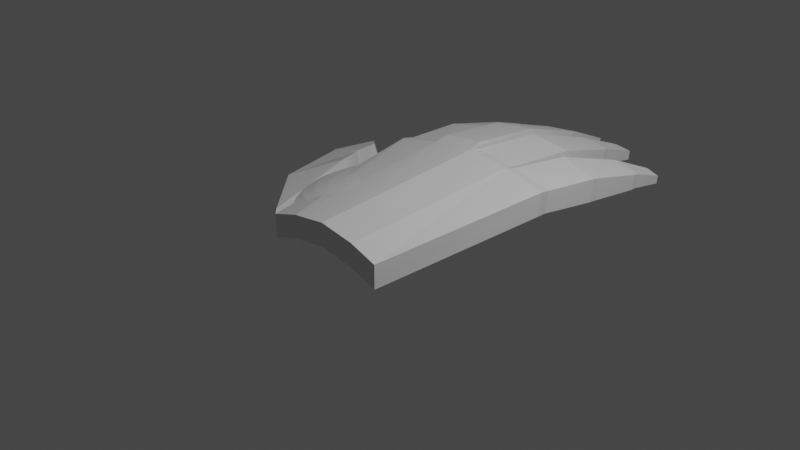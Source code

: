 # Source: RightHand.blend  (saved by Blender 2.83.18; exported with 4.5.12 LTS)
import bpy
from mathutils import Matrix  # noqa: F401  (used for matrix-valued properties, if any)

bpy.ops.wm.read_factory_settings(use_empty=True)
scene = bpy.context.scene
scene.name = 'Scene'

# ---- collections
col_collection = bpy.data.collections.new('Collection'); scene.collection.children.link(col_collection)

# ---- materials (node trees are filled in below, after node groups)
mat_material = bpy.data.materials.new('Material')
mat_material.alpha_threshold = 0.0
mat_material.use_transparent_shadow = False
mat_material.line_color = (0.0, 0.0, 0.0, 1.0)

# ---- material node trees
mat_material.use_nodes = True; mat_material.node_tree.nodes.clear()
_N = mat_material.node_tree.nodes; _L = mat_material.node_tree.links
n0 = _N.new('ShaderNodeOutputMaterial'); n0.name = 'Material Output'; n0.location = (300, 300)
n1 = _N.new('ShaderNodeBsdfPrincipled'); n1.name = 'Principled BSDF'; n1.location = (10, 300)
n1.distribution = 'GGX'
n1.subsurface_method = 'BURLEY'
n1.inputs[2].default_value = 0.4
n1.inputs[3].default_value = 1.45
n1.inputs[27].default_value = (0.0, 0.0, 0.0, 1.0)
n1.inputs[28].default_value = 1.0
_L.new(n1.outputs[0], n0.inputs[0])
n0.is_active_output = True

# ---- world
world_world = bpy.data.worlds.new('World'); scene.world = world_world
world_world.use_nodes = True; world_world.node_tree.nodes.clear()
_N = world_world.node_tree.nodes; _L = world_world.node_tree.links
n0 = _N.new('ShaderNodeOutputWorld'); n0.name = 'World Output'; n0.location = (300, 300)
n1 = _N.new('ShaderNodeBackground'); n1.name = 'Background'; n1.location = (10, 300)
n1.inputs[0].default_value = (0.05088, 0.05088, 0.05088, 1.0)
_L.new(n1.outputs[0], n0.inputs[0])
n0.is_active_output = True
world_world.color = (0.05088, 0.05088, 0.05088)
world_world.use_sun_shadow = False
world_world.sun_shadow_jitter_overblur = 0.0

# ---- cameras
cam_camera = bpy.data.cameras.new('Camera')
cam_camera.clip_end = 100.0
cam_camera.ortho_scale = 7.314

# ---- lights
light_light = bpy.data.lights.new('Light', 'POINT')
light_light.transmission_factor = 0.0
light_light.energy = 1000.0
light_light.shadow_soft_size = 0.1
light_light.shadow_maximum_resolution = 0.006
light_light.use_absolute_resolution = True

# ---- meshes
me_cube = bpy.data.meshes.new('Cube')
me_cube.from_pydata([(1.0, 0.9728, 0.05044), (1.0, 1.015, 0.3066), (0.7319, -1.0, -0.1298), (0.7319, -1.0, 0.1298), (-1.0, 0.9728, 0.05044), (-1.0, 1.015, 0.3066), (-0.7319, -1.0, -0.1298), (-0.7319, -1.0, 0.1298), (0.5023, 1.032, 0.4081), (-0.4995, 1.032, 0.4081), (0.4129, -1.0, -0.02694), (-0.4102, -1.0, -0.02694), (-0.4102, -1.0, 0.2327), (0.4129, -1.0, 0.2327), (-0.4995, 0.9895, 0.1519), (0.5023, 0.9895, 0.1519), (0.0006898, 1.042, 0.467), (-0.004803, -1.0, 0.03276), (-0.004803, -1.0, 0.2924), (0.0006898, 0.9993, 0.2108), (0.986, 1.102, 0.03942), (0.986, 1.142, 0.2812), (-0.9859, 1.102, 0.03942), (-0.9859, 1.142, 0.2812), (0.4881, 1.159, 0.3815), (-0.4854, 1.174, 0.4484), (-0.4854, 1.121, 0.2093), (0.4881, 1.119, 0.1397), (0.01481, 1.168, 0.437), (-0.0134, 1.134, 0.2643), (-0.5136, 1.158, 0.3769), (0.5163, 1.118, 0.1352), (0.5163, 1.158, 0.3769), (-0.0134, 1.187, 0.5034), (-0.5136, 1.118, 0.1352), (0.01481, 1.128, 0.1953), (-0.5855, 1.93, 0.3208), (-1.056, 1.87, 0.2322), (1.072, 1.72, -0.006729), (1.072, 1.762, 0.2469), (-1.056, 1.832, 0.003979), (0.6069, 1.797, 0.07898), (0.6069, 1.839, 0.3326), (-0.0134, 2.015, 0.4266), (-0.4854, 2.003, 0.3716), (-0.5855, 1.892, 0.09257), (0.05613, 1.889, 0.1045), (0.5295, 1.88, 0.04894), (0.5295, 1.929, 0.3432), (0.05613, 1.938, 0.3988), (-0.4854, 1.94, 0.09057), (-0.0134, 1.952, 0.1456), (1.072, 1.814, -0.01568), (1.072, 1.855, 0.2293), (0.619, 1.842, 0.07471), (0.619, 1.882, 0.3197), (1.109, 2.416, -0.06888), (1.109, 2.444, 0.09979), (0.7857, 2.478, -0.0105), (0.7857, 2.506, 0.1582), (1.104, 2.491, -0.07214), (1.104, 2.517, 0.08553), (0.7974, 2.509, -0.01086), (0.7974, 2.535, 0.1468), (1.103, 2.896, -0.1435), (1.103, 2.911, -0.05566), (0.9341, 2.928, -0.113), (0.9341, 2.943, -0.02518), (0.5331, 1.975, 0.3418), (0.5331, 1.927, 0.0475), (0.05983, 1.985, 0.3974), (0.05983, 1.936, 0.1031), (0.1616, 2.695, 0.0003666), (0.514, 2.689, -0.04101), (0.514, 2.718, 0.139), (0.1616, 2.725, 0.1803), (0.5024, 2.752, 0.1325), (0.5024, 2.724, -0.03376), (0.1769, 2.758, 0.1707), (0.1769, 2.73, 0.004462), (0.2664, 3.243, -0.1277), (0.4698, 3.239, -0.1516), (0.4698, 3.256, -0.04772), (0.2664, 3.26, -0.02383), (-0.4805, 2.038, 0.3639), (-0.4805, 1.975, 0.08282), (-0.008477, 1.987, 0.1378), (-0.008477, 2.05, 0.4189), (-0.04639, 2.838, 0.1633), (-0.4426, 2.828, 0.1171), (-0.4426, 2.783, -0.08362), (-0.04639, 2.794, -0.03746), (-0.4356, 2.862, 0.1067), (-0.4356, 2.819, -0.08697), (-0.05337, 2.829, -0.04244), (-0.05337, 2.872, 0.1512), (-0.1297, 3.494, -0.1279), (-0.3593, 3.488, -0.1547), (-0.3593, 3.463, -0.271), (-0.1297, 3.468, -0.2443), (-1.045, 1.905, 0.003106), (-1.045, 1.94, 0.216), (-0.6088, 1.954, 0.3047), (-0.6088, 1.918, 0.09177), (-0.7214, 2.641, 0.1211), (-1.06, 2.599, 0.05718), (-1.06, 2.574, -0.09033), (-0.7214, 2.616, -0.02638), (-1.054, 2.642, -0.101), (-1.054, 2.665, 0.03914), (-0.7294, 2.675, 0.1051), (-0.7294, 2.652, -0.03499), (-0.8341, 3.175, -0.08677), (-1.044, 3.149, -0.1265), (-1.044, 3.131, -0.2346), (-0.8341, 3.157, -0.1949), (-0.5102, 0.1803, -0.2214), (-0.5712, 0.3513, -0.2146), (-0.6298, 0.5088, -0.1981), (-0.6838, 0.6467, -0.1725), (-0.7311, 0.7598, -0.1388), (-0.7698, 0.8436, -0.09829), (-0.7986, 0.8951, -0.05255), (-0.8162, 0.9121, -0.003321), (-0.822, 0.8942, 0.0475), (-0.7297, 0.5048, 0.2283), (-0.5391, 0.1659, -0.2262), (-0.6279, 0.323, -0.2239), (-0.7121, 0.4676, -0.2116), (-0.7885, 0.5943, -0.1897), (-0.8542, 0.6982, -0.159), (-0.9067, 0.7752, -0.1208), (-0.9438, 0.8225, -0.07645), (-0.9643, 0.8381, -0.02769), (-0.9673, 0.8216, 0.0236), (-0.9527, 0.7734, 0.07544), (-0.921, 0.6956, 0.1259), (-0.8735, 0.591, 0.1729), (-0.812, 0.4636, 0.2147), (-0.7389, 0.3185, 0.2498), (-0.657, 0.1612, 0.2768), (-0.5646, 0.1451, -0.2305), (-0.6779, 0.2823, -0.2323), (-0.7847, 0.4086, -0.2238), (-0.8809, 0.5192, -0.2052), (-0.9628, 0.6099, -0.1772), (-1.027, 0.6771, -0.141), (-1.072, 0.7183, -0.09787), (-1.095, 0.7319, -0.04953), (-1.095, 0.7174, 0.002175), (-1.073, 0.6753, 0.05526), (-1.03, 0.6072, 0.1077), (-0.9659, 0.5158, 0.1574), (-0.8846, 0.4046, 0.2026), (-0.7889, 0.2779, 0.2415), (-0.6825, 0.1404, 0.2725), (-0.5857, 0.1189, -0.2341), (-0.7192, 0.2309, -0.2394), (-0.8447, 0.334, -0.234), (-0.9574, 0.4242, -0.2182), (-1.053, 0.4982, -0.1926), (-1.127, 0.553, -0.158), (-1.178, 0.5865, -0.116), (-1.203, 0.5976, -0.068), (-1.201, 0.5856, -0.01594), (-1.173, 0.5512, 0.0382), (-1.12, 0.4955, 0.09233), (-1.042, 0.4208, 0.1444), (-0.9447, 0.33, 0.1924), (-0.8303, 0.2265, 0.2344), (-0.7036, 0.1142, 0.2689), (-0.6016, 0.08824, -0.2369), (-0.7504, 0.1707, -0.2449), (-0.89, 0.2466, -0.242), (-1.015, 0.313, -0.2284), (-1.12, 0.3674, -0.2045), (-1.203, 0.4076, -0.1713), (-1.258, 0.4322, -0.1301), (-1.285, 0.4402, -0.0824), (-1.281, 0.4313, -0.03006), (-1.249, 0.4058, 0.0249), (-1.187, 0.3647, 0.08037), (-1.1, 0.3096, 0.1342), (-0.9899, 0.2426, 0.1844), (-0.8615, 0.1663, 0.2289), (-0.7194, 0.08354, 0.2661), (-0.6116, 0.05424, -0.2388), (-0.7702, 0.104, -0.2486), (-0.9187, 0.1498, -0.2474), (-1.051, 0.1898, -0.2353), (-1.163, 0.2225, -0.2127), (-1.25, 0.2467, -0.1804), (-1.309, 0.2614, -0.1397), (-1.336, 0.266, -0.09216), (-1.332, 0.2604, -0.03963), (-1.296, 0.2448, 0.01588), (-1.23, 0.2198, 0.07225), (-1.136, 0.1864, 0.1273), (-1.019, 0.1458, 0.1789), (-0.8812, 0.09958, 0.2252), (-0.7295, 0.04954, 0.2642), (-0.6155, 0.01826, -0.2397), (-0.7778, 0.03342, -0.2504), (-0.9298, 0.0473, -0.2501), (-1.066, 0.05936, -0.2387), (-1.18, 0.06914, -0.2166), (-1.269, 0.07626, -0.1848), (-1.328, 0.08045, -0.1443), (-1.356, 0.08155, -0.09691), (-1.352, 0.07951, -0.0443), (-1.315, 0.07442, 0.01149), (-1.247, 0.06647, 0.06829), (-1.151, 0.05597, 0.1239), (-1.03, 0.04331, 0.1763), (-0.8888, 0.02899, 0.2233), (-0.7334, 0.01356, 0.2633), (-0.6131, -0.01834, -0.2396), (-0.773, -0.03837, -0.2503), (-0.9227, -0.05692, -0.2498), (-1.057, -0.07329, -0.2384), (-1.169, -0.08684, -0.2162), (-1.257, -0.09705, -0.1844), (-1.316, -0.1035, -0.1439), (-1.343, -0.106, -0.09648), (-1.339, -0.1045, -0.04387), (-1.303, -0.09889, 0.01189), (-1.236, -0.0895, 0.06866), (-1.142, -0.07668, 0.1242), (-1.023, -0.06091, 0.1765), (-0.884, -0.04279, 0.2235), (-0.7309, -0.02304, 0.2633), (-0.6043, -0.05414, -0.2385), (-0.7558, -0.1086, -0.2481), (-0.8979, -0.1589, -0.2467), (-1.025, -0.2031, -0.2344), (-1.132, -0.2394, -0.2116), (-1.216, -0.2666, -0.1792), (-1.272, -0.2835, -0.1384), (-1.299, -0.2896, -0.09087), (-1.295, -0.2845, -0.03837), (-1.262, -0.2684, 0.01707), (-1.199, -0.2421, 0.07332), (-1.11, -0.2064, 0.1282), (-0.9978, -0.1629, 0.1796), (-0.8669, -0.113, 0.2256), (-0.7222, -0.05884, 0.2644), (-0.5897, -0.08777, -0.2365), (-0.7271, -0.1746, -0.2441), (-0.8562, -0.2547, -0.2409), (-0.9719, -0.325, -0.2269), (-1.07, -0.3828, -0.2028), (-1.146, -0.4259, -0.1694), (-1.198, -0.4526, -0.1281), (-1.224, -0.4619, -0.08031), (-1.222, -0.4535, -0.02801), (-1.192, -0.4277, 0.02683), (-1.137, -0.3854, 0.0821), (-1.057, -0.3283, 0.1357), (-0.9561, -0.2586, 0.1855), (-0.8382, -0.179, 0.2297), (-0.7076, -0.09247, 0.2665), (-0.5697, -0.1179, -0.2335), (-0.6879, -0.2337, -0.2383), (-0.7992, -0.3406, -0.2325), (-0.8994, -0.4343, -0.2162), (-0.9847, -0.5113, -0.1902), (-1.052, -0.5687, -0.1555), (-1.098, -0.6043, -0.1132), (-1.121, -0.6166, -0.06519), (-1.121, -0.6052, -0.01319), (-1.098, -0.5706, 0.04079), (-1.051, -0.514, 0.09467), (-0.9844, -0.4377, 0.1464), (-0.8992, -0.3445, 0.1939), (-0.7989, -0.2382, 0.2355), (-0.6876, -0.1226, 0.2694), (-0.5451, -0.1435, -0.2298), (-0.6397, -0.2839, -0.231), (-0.7292, -0.4133, -0.2219), (-0.8103, -0.5269, -0.2027), (-0.8799, -0.6202, -0.1744), (-0.9352, -0.6897, -0.1378), (-0.9741, -0.7327, -0.09451), (-0.9952, -0.7475, -0.04611), (-0.9975, -0.7336, 0.005532), (-0.9812, -0.6915, 0.05843), (-0.9467, -0.6229, 0.1105), (-0.8953, -0.5303, 0.1599), (-0.8292, -0.4173, 0.2045), (-0.7507, -0.2883, 0.2428), (-0.663, -0.1482, 0.2732), (-0.5169, -0.1634, -0.2254), (-0.5843, -0.323, -0.2225), (-0.6488, -0.4701, -0.2095), (-0.708, -0.5992, -0.187), (-0.7596, -0.7052, -0.1558), (-0.8015, -0.7841, -0.1172), (-0.8322, -0.8329, -0.07262), (-0.8505, -0.8497, -0.02379), (-0.8556, -0.8339, 0.02743), (-0.8475, -0.786, 0.07905), (-0.8263, -0.7079, 0.1291), (-0.793, -0.6025, 0.1757), (-0.7488, -0.4741, 0.2169), (-0.6953, -0.3274, 0.2513), (-0.6348, -0.1681, 0.2775), (-0.4861, -0.177, -0.2206), (-0.5239, -0.3496, -0.213), (-0.5612, -0.5087, -0.1957), (-0.5964, -0.6483, -0.1695), (-0.6284, -0.763, -0.1353), (-0.6557, -0.8484, -0.09437), (-0.6774, -0.9012, -0.04839), (-0.6927, -0.9193, 0.000916), (-0.7009, -0.9021, 0.05165), (-0.7017, -0.8502, 0.1019), (-0.6951, -0.7657, 0.1496), (-0.6814, -0.6517, 0.1931), (-0.6611, -0.5127, 0.2306), (-0.635, -0.354, 0.2608), (-0.604, -0.1817, 0.2823), (-0.5694, -0.002396, 0.2945), (-0.4539, -0.1837, -0.2155), (-0.4608, -0.3627, -0.203), (-0.4696, -0.5278, -0.1812), (-0.4799, -0.6725, -0.151), (-0.4913, -0.7915, -0.1135), (-0.5034, -0.88, -0.07023), (-0.5157, -0.9347, -0.02276), (-0.5278, -0.9535, 0.02705), (-0.5392, -0.9357, 0.07728), (-0.5494, -0.8819, 0.126), (-0.5581, -0.7942, 0.1714), (-0.5649, -0.6759, 0.2116), (-0.5695, -0.5317, 0.2452), (-0.5719, -0.3671, 0.2708), (-0.5718, -0.1884, 0.2874), (-0.4216, -0.1832, -0.2103), (-0.3975, -0.3618, -0.1928), (-0.3776, -0.5264, -0.1665), (-0.3628, -0.6708, -0.1322), (-0.3536, -0.7895, -0.09145), (-0.3504, -0.8778, -0.0457), (-0.3533, -0.9324, 0.003285), (-0.3622, -0.9511, 0.0536), (-0.3768, -0.9333, 0.1033), (-0.3964, -0.8796, 0.1505), (-0.4204, -0.7922, 0.1934), (-0.4478, -0.6742, 0.2304), (-0.4775, -0.5304, 0.2599), (-0.5085, -0.3662, 0.2809), (-0.5395, -0.1879, 0.2926), (-0.3904, -0.1756, -0.2053), (-0.3363, -0.3469, -0.1829), (-0.2888, -0.5048, -0.152), (-0.2497, -0.6433, -0.1139), (-0.2207, -0.7571, -0.06987), (-0.2027, -0.8418, -0.02171), (-0.1965, -0.8942, 0.02875), (-0.2023, -0.9121, 0.07957), (-0.2199, -0.8951, 0.1288), (-0.2487, -0.8436, 0.1745), (-0.2874, -0.7598, 0.215), (-0.3347, -0.6467, 0.2487), (-0.3887, -0.5088, 0.2743), (-0.4473, -0.3513, 0.2909), (-0.5083, -0.1803, 0.2977), (-0.3615, -0.1612, -0.2005), (-0.2796, -0.3185, -0.1736), (-0.2065, -0.4636, -0.1385), (-0.145, -0.591, -0.09665), (-0.09751, -0.6956, -0.04961), (-0.06584, -0.7734, 0.0008043), (-0.05122, -0.8216, 0.05265), (-0.0542, -0.8381, 0.1039), (-0.07467, -0.8225, 0.1527), (-0.1118, -0.7753, 0.197), (-0.1643, -0.6982, 0.2353), (-0.23, -0.5943, 0.266), (-0.3064, -0.4676, 0.2879), (-0.3906, -0.323, 0.3002), (-0.4794, -0.1659, 0.3024), (-0.336, -0.1404, -0.1963), (-0.2296, -0.2779, -0.1652), (-0.1339, -0.4046, -0.1264), (-0.05262, -0.5158, -0.0812), (0.01111, -0.6072, -0.03145), (0.05484, -0.6753, 0.02098), (0.0769, -0.7174, 0.07407), (0.07643, -0.7319, 0.1258), (0.05345, -0.7183, 0.1741), (0.008848, -0.6771, 0.2172), (-0.05566, -0.6099, 0.2535), (-0.1376, -0.5192, 0.2814), (-0.2338, -0.4086, 0.3), (-0.3406, -0.2823, 0.3086), (-0.4539, -0.1451, 0.3067), (-0.315, -0.1142, -0.1927), (-0.1882, -0.2265, -0.1582), (-0.07383, -0.33, -0.1161), (0.02384, -0.4208, -0.06814), (0.101, -0.4955, -0.01609), (0.1547, -0.5512, 0.03805), (0.1829, -0.5856, 0.09219), (0.1846, -0.5976, 0.1442), (0.1595, -0.5865, 0.1922), (0.1087, -0.553, 0.2343), (0.03424, -0.4982, 0.2688), (-0.06115, -0.4242, 0.2945), (-0.1738, -0.334, 0.3103), (-0.2993, -0.2309, 0.3156), (-0.4328, -0.1189, 0.3103), (-0.4492, 0.002396, -0.2183), (-0.2991, -0.08354, -0.1898), (-0.157, -0.1663, -0.1526), (-0.02857, -0.2426, -0.1081), (0.08144, -0.3096, -0.05796), (0.1687, -0.3647, -0.004121), (0.23, -0.4058, 0.05135), (0.2628, -0.4313, 0.1063), (0.266, -0.4402, 0.1586), (0.2394, -0.4322, 0.2063), (0.184, -0.4076, 0.2476), (0.102, -0.3674, 0.2808), (-0.00355, -0.313, 0.3046), (-0.1285, -0.2466, 0.3183), (-0.2681, -0.1707, 0.3211), (-0.4169, -0.08824, 0.3131), (-0.289, -0.04955, -0.1879), (-0.1373, -0.09958, -0.1489), (0.0001383, -0.1458, -0.1027), (0.118, -0.1864, -0.05106), (0.2117, -0.2198, 0.003996), (0.2777, -0.2448, 0.06036), (0.3135, -0.2604, 0.1159), (0.3177, -0.266, 0.1684), (0.2901, -0.2614, 0.2159), (0.2317, -0.2467, 0.2566), (0.1449, -0.2225, 0.2889), (0.03299, -0.1898, 0.3115), (-0.0998, -0.1498, 0.3237), (-0.2483, -0.104, 0.3249), (-0.4069, -0.05425, 0.315), (-0.2851, -0.01356, -0.187), (-0.1297, -0.02899, -0.1471), (0.01119, -0.04331, -0.1), (0.132, -0.05597, -0.0477), (0.2282, -0.06647, 0.00795), (0.2961, -0.07442, 0.06476), (0.333, -0.07951, 0.1205), (0.3376, -0.08155, 0.1732), (0.3096, -0.08045, 0.2206), (0.2501, -0.07626, 0.261), (0.1615, -0.06914, 0.2928), (0.04705, -0.05936, 0.3149), (-0.08875, -0.0473, 0.3263), (-0.2407, -0.03342, 0.3267), (-0.403, -0.01826, 0.3159), (-0.2876, 0.02304, -0.1871), (-0.1345, 0.04279, -0.1473), (0.00416, 0.06091, -0.1003), (0.1231, 0.07668, -0.048), (0.2177, 0.0895, 0.007589), (0.2844, 0.09889, 0.06436), (0.3206, 0.1045, 0.1201), (0.3249, 0.106, 0.1727), (0.2972, 0.1035, 0.2202), (0.2384, 0.09705, 0.2606), (0.151, 0.08684, 0.2925), (0.0381, 0.07329, 0.3146), (-0.09578, 0.05692, 0.3261), (-0.2456, 0.03837, 0.3265), (-0.4055, 0.01834, 0.3159), (-0.2963, 0.05884, -0.1882), (-0.1516, 0.113, -0.1494), (-0.02068, 0.1629, -0.1034), (0.09148, 0.2064, -0.05197), (0.1806, 0.2421, 0.002927), (0.2431, 0.2684, 0.05918), (0.2768, 0.2845, 0.1146), (0.2802, 0.2896, 0.1671), (0.2533, 0.2835, 0.2147), (0.1971, 0.2666, 0.2554), (0.1138, 0.2394, 0.2878), (0.006489, 0.2031, 0.3106), (-0.1206, 0.1589, 0.323), (-0.2627, 0.1086, 0.3244), (-0.4142, 0.05414, 0.3148), (-0.3109, 0.09247, -0.1902), (-0.1803, 0.179, -0.1534), (-0.06237, 0.2586, -0.1093), (0.03841, 0.3283, -0.05944), (0.1182, 0.3854, -0.005856), (0.1738, 0.4277, 0.04942), (0.2032, 0.4535, 0.1043), (0.2052, 0.4619, 0.1566), (0.1797, 0.4526, 0.2043), (0.1278, 0.4259, 0.2457), (0.05138, 0.3828, 0.279), (-0.04658, 0.325, 0.3032), (-0.1623, 0.2547, 0.3171), (-0.2914, 0.1746, 0.3203), (-0.4288, 0.08777, 0.3127), (-0.3309, 0.1226, -0.1932), (-0.2196, 0.2382, -0.1592), (-0.1193, 0.3445, -0.1177), (-0.03407, 0.4377, -0.07013), (0.03292, 0.514, -0.01842), (0.07908, 0.5706, 0.03545), (0.1026, 0.6052, 0.08943), (0.1027, 0.6166, 0.1414), (0.07918, 0.6043, 0.1895), (0.03308, 0.5687, 0.2317), (-0.03385, 0.5113, 0.2665), (-0.1191, 0.4343, 0.2925), (-0.2193, 0.3406, 0.3087), (-0.3306, 0.2337, 0.3145), (-0.4488, 0.1179, 0.3098), (-0.3555, 0.1482, -0.1969), (-0.2678, 0.2883, -0.1665), (-0.1893, 0.4173, -0.1283), (-0.1232, 0.5303, -0.08362), (-0.07186, 0.6229, -0.03429), (-0.03734, 0.6915, 0.01782), (-0.02097, 0.7336, 0.07071), (-0.02336, 0.7475, 0.1224), (-0.04442, 0.7327, 0.1708), (-0.08334, 0.6897, 0.2141), (-0.1386, 0.6202, 0.2506), (-0.2082, 0.5269, 0.279), (-0.2893, 0.4133, 0.2981), (-0.3788, 0.2838, 0.3072), (-0.4734, 0.1435, 0.306), (-0.3837, 0.1681, -0.2013), (-0.3232, 0.3274, -0.1751), (-0.2697, 0.4741, -0.1407), (-0.2255, 0.6025, -0.09941), (-0.1922, 0.7079, -0.05285), (-0.171, 0.786, -0.002804), (-0.1629, 0.8339, 0.04882), (-0.168, 0.8497, 0.1), (-0.1863, 0.8329, 0.1489), (-0.217, 0.7841, 0.1934), (-0.2589, 0.7052, 0.232), (-0.3105, 0.5992, 0.2632), (-0.3697, 0.4701, 0.2857), (-0.4342, 0.323, 0.2987), (-0.5016, 0.1634, 0.3017), (-0.4145, 0.1817, -0.2061), (-0.3835, 0.354, -0.1845), (-0.3574, 0.5127, -0.1544), (-0.3371, 0.6517, -0.1169), (-0.3234, 0.7657, -0.07339), (-0.3168, 0.8502, -0.02562), (-0.3177, 0.9021, 0.02459), (-0.3259, 0.9193, 0.07533), (-0.3411, 0.9012, 0.1246), (-0.3628, 0.8484, 0.1706), (-0.3901, 0.763, 0.2115), (-0.4221, 0.6483, 0.2457), (-0.4573, 0.5087, 0.272), (-0.4946, 0.3496, 0.2892), (-0.5324, 0.177, 0.2969), (-0.4467, 0.1884, -0.2112), (-0.4466, 0.3671, -0.1945), (-0.449, 0.5317, -0.1689), (-0.4536, 0.6759, -0.1354), (-0.4604, 0.7942, -0.09512), (-0.4691, 0.8819, -0.04977), (-0.4793, 0.9357, -0.001037), (-0.4907, 0.9535, 0.0492), (-0.5028, 0.9347, 0.09901), (-0.5151, 0.88, 0.1465), (-0.5272, 0.7915, 0.1898), (-0.5386, 0.6725, 0.2273), (-0.5489, 0.5278, 0.2575), (-0.5577, 0.3627, 0.2792), (-0.5646, 0.1837, 0.2918), (-0.479, 0.1879, -0.2164), (-0.51, 0.3662, -0.2047), (-0.541, 0.5304, -0.1837), (-0.5707, 0.6742, -0.1541), (-0.5981, 0.7922, -0.1172), (-0.6221, 0.8796, -0.0743), (-0.6417, 0.9333, -0.02708), (-0.6563, 0.9511, 0.02264), (-0.6652, 0.9324, 0.07296), (-0.6681, 0.8778, 0.1219), (-0.6649, 0.7895, 0.1677), (-0.6557, 0.6708, 0.2085), (-0.6409, 0.5264, 0.2427), (-0.621, 0.3618, 0.2691), (-0.5969, 0.1832, 0.2866), (-0.8158, 0.8418, 0.09795), (-0.7978, 0.7571, 0.1461), (-0.7688, 0.6433, 0.1901), (-0.6822, 0.3468, 0.2591), (-0.6281, 0.1756, 0.2815), (-0.9237, 0.1339, -0.1409), (-0.954, 0.1291, 0.1325), (-0.8329, -0.9199, -0.1565), (-0.812, -0.9291, 0.1349), (-1.447, 0.7857, -0.2281), (-1.526, 0.7697, 0.05468), (-1.815, 0.748, -0.2852), (-1.895, 0.732, -0.03824), (-1.455, -0.2219, -0.2303), (-1.514, -0.2264, 0.06757), (-1.164, 0.339, -0.164), (-1.245, 0.3248, 0.1682), (-1.462, 0.8272, -0.2262), (-1.541, 0.8113, 0.05482), (-1.831, 0.7895, -0.2833), (-1.91, 0.7736, -0.03639), (-1.615, 1.207, -0.2329), (-1.694, 1.191, -0.02235), (-1.884, 1.398, -0.2077), (-1.923, 1.39, -0.1064)], [], [(14, 4, 6, 11), (12, 11, 6, 7), (8, 1, 3, 13), (1, 0, 2, 3), (84, 87, 43, 44), (85, 84, 44, 50), (86, 85, 50, 51), (5, 9, 12, 7), (16, 8, 13, 18), (3, 2, 10, 13), (18, 17, 11, 12), (0, 15, 10, 2), (19, 14, 11, 17), (15, 19, 17, 10), (13, 10, 17, 18), (9, 16, 18, 12), (87, 86, 51, 43), (77, 79, 72, 73), (76, 77, 73, 74), (78, 76, 74, 75), (79, 78, 75, 72), (32, 42, 39, 21), (24, 48, 47, 27), (28, 49, 48, 24), (33, 43, 51, 29), (23, 22, 40, 37), (23, 37, 36, 30), (28, 35, 46, 49), (69, 71, 46, 47), (68, 69, 47, 48), (70, 68, 48, 49), (71, 70, 49, 46), (25, 26, 50, 44), (30, 36, 45, 34), (34, 45, 40, 22), (25, 44, 43, 33), (29, 51, 50, 26), (21, 39, 38, 20), (38, 41, 31, 20), (41, 42, 32, 31), (27, 47, 46, 35), (61, 60, 56, 57), (55, 59, 57, 53), (63, 61, 57, 59), (53, 57, 56, 52), (56, 58, 54, 52), (58, 59, 55, 54), (62, 63, 59, 58), (63, 67, 65, 61), (67, 66, 64, 65), (61, 65, 64, 60), (64, 66, 62, 60), (66, 67, 63, 62), (60, 62, 58, 56), (68, 74, 73, 69), (70, 75, 74, 68), (70, 71, 72, 75), (53, 52, 38, 39), (69, 73, 72, 71), (55, 53, 39, 42), (76, 82, 81, 77), (78, 83, 82, 76), (78, 79, 80, 83), (83, 80, 81, 82), (77, 81, 80, 79), (54, 55, 42, 41), (87, 88, 91, 86), (52, 54, 41, 38), (84, 85, 90, 89), (84, 89, 88, 87), (86, 91, 90, 85), (0, 20, 31, 15), (95, 96, 99, 94), (97, 98, 99, 96), (92, 93, 98, 97), (92, 97, 96, 95), (94, 99, 98, 93), (32, 8, 15, 31), (101, 100, 106, 105), (101, 105, 104, 102), (8, 32, 21, 1), (102, 104, 107, 103), (103, 107, 106, 100), (1, 21, 20, 0), (109, 108, 114, 113), (109, 113, 112, 110), (113, 114, 115, 112), (110, 112, 115, 111), (111, 115, 114, 108), (116, 412, 126), (321, 597, 140), (124, 123, 133, 134), (117, 116, 126, 127), (593, 124, 134, 135), (118, 117, 127, 128), (594, 593, 135, 136), (119, 118, 128, 129), (595, 594, 136, 137), (120, 119, 129, 130), (125, 595, 137, 138), (121, 120, 130, 131), (596, 125, 138, 139), (122, 121, 131, 132), (597, 596, 139, 140), (123, 122, 132, 133), (132, 131, 146, 147), (140, 139, 154, 155), (133, 132, 147, 148), (126, 412, 141), (321, 140, 155), (134, 133, 148, 149), (127, 126, 141, 142), (135, 134, 149, 150), (128, 127, 142, 143), (136, 135, 150, 151), (129, 128, 143, 144), (137, 136, 151, 152), (130, 129, 144, 145), (138, 137, 152, 153), (131, 130, 145, 146), (139, 138, 153, 154), (151, 150, 165, 166), (144, 143, 158, 159), (152, 151, 166, 167), (145, 144, 159, 160), (153, 152, 167, 168), (146, 145, 160, 161), (154, 153, 168, 169), (147, 146, 161, 162), (155, 154, 169, 170), (148, 147, 162, 163), (141, 412, 156), (321, 155, 170), (149, 148, 163, 164), (142, 141, 156, 157), (150, 149, 164, 165), (143, 142, 157, 158), (170, 169, 184, 185), (163, 162, 177, 178), (156, 412, 171), (321, 170, 185), (164, 163, 178, 179), (157, 156, 171, 172), (165, 164, 179, 180), (158, 157, 172, 173), (166, 165, 180, 181), (159, 158, 173, 174), (167, 166, 181, 182), (160, 159, 174, 175), (168, 167, 182, 183), (161, 160, 175, 176), (169, 168, 183, 184), (162, 161, 176, 177), (182, 181, 196, 197), (175, 174, 189, 190), (183, 182, 197, 198), (176, 175, 190, 191), (184, 183, 198, 199), (177, 176, 191, 192), (185, 184, 199, 200), (178, 177, 192, 193), (171, 412, 186), (321, 185, 200), (179, 178, 193, 194), (172, 171, 186, 187), (180, 179, 194, 195), (173, 172, 187, 188), (181, 180, 195, 196), (174, 173, 188, 189), (186, 412, 201), (321, 200, 215), (194, 193, 208, 209), (187, 186, 201, 202), (195, 194, 209, 210), (188, 187, 202, 203), (196, 195, 210, 211), (189, 188, 203, 204), (197, 196, 211, 212), (190, 189, 204, 205), (198, 197, 212, 213), (191, 190, 205, 206), (199, 198, 213, 214), (192, 191, 206, 207), (200, 199, 214, 215), (193, 192, 207, 208), (205, 204, 219, 220), (213, 212, 227, 228), (206, 205, 220, 221), (214, 213, 228, 229), (207, 206, 221, 222), (215, 214, 229, 230), (208, 207, 222, 223), (201, 412, 216), (321, 215, 230), (209, 208, 223, 224), (202, 201, 216, 217), (210, 209, 224, 225), (203, 202, 217, 218), (211, 210, 225, 226), (204, 203, 218, 219), (212, 211, 226, 227), (224, 223, 238, 239), (217, 216, 231, 232), (225, 224, 239, 240), (218, 217, 232, 233), (226, 225, 240, 241), (219, 218, 233, 234), (227, 226, 241, 242), (220, 219, 234, 235), (228, 227, 242, 243), (221, 220, 235, 236), (229, 228, 243, 244), (222, 221, 236, 237), (230, 229, 244, 245), (223, 222, 237, 238), (216, 412, 231), (321, 230, 245), (243, 242, 257, 258), (236, 235, 250, 251), (244, 243, 258, 259), (237, 236, 251, 252), (245, 244, 259, 260), (238, 237, 252, 253), (231, 412, 246), (321, 245, 260), (239, 238, 253, 254), (232, 231, 246, 247), (240, 239, 254, 255), (233, 232, 247, 248), (241, 240, 255, 256), (234, 233, 248, 249), (242, 241, 256, 257), (235, 234, 249, 250), (247, 246, 261, 262), (255, 254, 269, 270), (248, 247, 262, 263), (256, 255, 270, 271), (249, 248, 263, 264), (257, 256, 271, 272), (250, 249, 264, 265), (258, 257, 272, 273), (251, 250, 265, 266), (259, 258, 273, 274), (252, 251, 266, 267), (260, 259, 274, 275), (253, 252, 267, 268), (246, 412, 261), (321, 260, 275), (254, 253, 268, 269), (266, 265, 280, 281), (274, 273, 288, 289), (267, 266, 281, 282), (275, 274, 289, 290), (268, 267, 282, 283), (261, 412, 276), (321, 275, 290), (269, 268, 283, 284), (262, 261, 276, 277), (270, 269, 284, 285), (263, 262, 277, 278), (271, 270, 285, 286), (264, 263, 278, 279), (272, 271, 286, 287), (265, 264, 279, 280), (273, 272, 287, 288), (285, 284, 299, 300), (278, 277, 292, 293), (286, 285, 300, 301), (279, 278, 293, 294), (287, 286, 301, 302), (280, 279, 294, 295), (288, 287, 302, 303), (281, 280, 295, 296), (289, 288, 303, 304), (282, 281, 296, 297), (290, 289, 304, 305), (283, 282, 297, 298), (276, 412, 291), (321, 290, 305), (284, 283, 298, 299), (277, 276, 291, 292), (304, 303, 318, 319), (297, 296, 311, 312), (305, 304, 319, 320), (298, 297, 312, 313), (291, 412, 306), (321, 305, 320), (299, 298, 313, 314), (292, 291, 306, 307), (300, 299, 314, 315), (293, 292, 307, 308), (301, 300, 315, 316), (294, 293, 308, 309), (302, 301, 316, 317), (295, 294, 309, 310), (303, 302, 317, 318), (296, 295, 310, 311), (316, 315, 331, 332), (309, 308, 324, 325), (317, 316, 332, 333), (310, 309, 325, 326), (318, 317, 333, 334), (311, 310, 326, 327), (319, 318, 334, 335), (312, 311, 327, 328), (320, 319, 335, 336), (313, 312, 328, 329), (306, 412, 322), (321, 320, 336), (314, 313, 329, 330), (307, 306, 322, 323), (315, 314, 330, 331), (308, 307, 323, 324), (336, 335, 350, 351), (329, 328, 343, 344), (322, 412, 337), (321, 336, 351), (330, 329, 344, 345), (323, 322, 337, 338), (331, 330, 345, 346), (324, 323, 338, 339), (332, 331, 346, 347), (325, 324, 339, 340), (333, 332, 347, 348), (326, 325, 340, 341), (334, 333, 348, 349), (327, 326, 341, 342), (335, 334, 349, 350), (328, 327, 342, 343), (340, 339, 354, 355), (348, 347, 362, 363), (341, 340, 355, 356), (349, 348, 363, 364), (342, 341, 356, 357), (350, 349, 364, 365), (343, 342, 357, 358), (351, 350, 365, 366), (344, 343, 358, 359), (337, 412, 352), (321, 351, 366), (345, 344, 359, 360), (338, 337, 352, 353), (346, 345, 360, 361), (339, 338, 353, 354), (347, 346, 361, 362), (359, 358, 373, 374), (352, 412, 367), (321, 366, 381), (360, 359, 374, 375), (353, 352, 367, 368), (361, 360, 375, 376), (354, 353, 368, 369), (362, 361, 376, 377), (355, 354, 369, 370), (363, 362, 377, 378), (356, 355, 370, 371), (364, 363, 378, 379), (357, 356, 371, 372), (365, 364, 379, 380), (358, 357, 372, 373), (366, 365, 380, 381), (378, 377, 392, 393), (371, 370, 385, 386), (379, 378, 393, 394), (372, 371, 386, 387), (380, 379, 394, 395), (373, 372, 387, 388), (381, 380, 395, 396), (374, 373, 388, 389), (367, 412, 382), (321, 381, 396), (375, 374, 389, 390), (368, 367, 382, 383), (376, 375, 390, 391), (369, 368, 383, 384), (377, 376, 391, 392), (370, 369, 384, 385), (382, 412, 397), (321, 396, 411), (390, 389, 404, 405), (383, 382, 397, 398), (391, 390, 405, 406), (384, 383, 398, 399), (392, 391, 406, 407), (385, 384, 399, 400), (393, 392, 407, 408), (386, 385, 400, 401), (394, 393, 408, 409), (387, 386, 401, 402), (395, 394, 409, 410), (388, 387, 402, 403), (396, 395, 410, 411), (389, 388, 403, 404), (401, 400, 416, 417), (409, 408, 424, 425), (402, 401, 417, 418), (410, 409, 425, 426), (403, 402, 418, 419), (411, 410, 426, 427), (404, 403, 419, 420), (397, 412, 413), (321, 411, 427), (405, 404, 420, 421), (398, 397, 413, 414), (406, 405, 421, 422), (399, 398, 414, 415), (407, 406, 422, 423), (400, 399, 415, 416), (408, 407, 423, 424), (421, 420, 435, 436), (414, 413, 428, 429), (422, 421, 436, 437), (415, 414, 429, 430), (423, 422, 437, 438), (416, 415, 430, 431), (424, 423, 438, 439), (417, 416, 431, 432), (425, 424, 439, 440), (418, 417, 432, 433), (426, 425, 440, 441), (419, 418, 433, 434), (427, 426, 441, 442), (420, 419, 434, 435), (413, 412, 428), (321, 427, 442), (440, 439, 454, 455), (433, 432, 447, 448), (441, 440, 455, 456), (434, 433, 448, 449), (442, 441, 456, 457), (435, 434, 449, 450), (428, 412, 443), (321, 442, 457), (436, 435, 450, 451), (429, 428, 443, 444), (437, 436, 451, 452), (430, 429, 444, 445), (438, 437, 452, 453), (431, 430, 445, 446), (439, 438, 453, 454), (432, 431, 446, 447), (452, 451, 466, 467), (445, 444, 459, 460), (453, 452, 467, 468), (446, 445, 460, 461), (454, 453, 468, 469), (447, 446, 461, 462), (455, 454, 469, 470), (448, 447, 462, 463), (456, 455, 470, 471), (449, 448, 463, 464), (457, 456, 471, 472), (450, 449, 464, 465), (443, 412, 458), (321, 457, 472), (451, 450, 465, 466), (444, 443, 458, 459), (471, 470, 485, 486), (464, 463, 478, 479), (472, 471, 486, 487), (465, 464, 479, 480), (458, 412, 473), (321, 472, 487), (466, 465, 480, 481), (459, 458, 473, 474), (467, 466, 481, 482), (460, 459, 474, 475), (468, 467, 482, 483), (461, 460, 475, 476), (469, 468, 483, 484), (462, 461, 476, 477), (470, 469, 484, 485), (463, 462, 477, 478), (475, 474, 489, 490), (483, 482, 497, 498), (476, 475, 490, 491), (484, 483, 498, 499), (477, 476, 491, 492), (485, 484, 499, 500), (478, 477, 492, 493), (486, 485, 500, 501), (479, 478, 493, 494), (487, 486, 501, 502), (480, 479, 494, 495), (473, 412, 488), (321, 487, 502), (481, 480, 495, 496), (474, 473, 488, 489), (482, 481, 496, 497), (494, 493, 508, 509), (502, 501, 516, 517), (495, 494, 509, 510), (488, 412, 503), (321, 502, 517), (496, 495, 510, 511), (489, 488, 503, 504), (497, 496, 511, 512), (490, 489, 504, 505), (498, 497, 512, 513), (491, 490, 505, 506), (499, 498, 513, 514), (492, 491, 506, 507), (500, 499, 514, 515), (493, 492, 507, 508), (501, 500, 515, 516), (513, 512, 527, 528), (506, 505, 520, 521), (514, 513, 528, 529), (507, 506, 521, 522), (515, 514, 529, 530), (508, 507, 522, 523), (516, 515, 530, 531), (509, 508, 523, 524), (517, 516, 531, 532), (510, 509, 524, 525), (503, 412, 518), (321, 517, 532), (511, 510, 525, 526), (504, 503, 518, 519), (512, 511, 526, 527), (505, 504, 519, 520), (532, 531, 546, 547), (525, 524, 539, 540), (518, 412, 533), (321, 532, 547), (526, 525, 540, 541), (519, 518, 533, 534), (527, 526, 541, 542), (520, 519, 534, 535), (528, 527, 542, 543), (521, 520, 535, 536), (529, 528, 543, 544), (522, 521, 536, 537), (530, 529, 544, 545), (523, 522, 537, 538), (531, 530, 545, 546), (524, 523, 538, 539), (536, 535, 550, 551), (544, 543, 558, 559), (537, 536, 551, 552), (545, 544, 559, 560), (538, 537, 552, 553), (546, 545, 560, 561), (539, 538, 553, 554), (547, 546, 561, 562), (540, 539, 554, 555), (533, 412, 548), (321, 547, 562), (541, 540, 555, 556), (534, 533, 548, 549), (542, 541, 556, 557), (535, 534, 549, 550), (543, 542, 557, 558), (555, 554, 569, 570), (548, 412, 563), (321, 562, 577), (556, 555, 570, 571), (549, 548, 563, 564), (557, 556, 571, 572), (550, 549, 564, 565), (558, 557, 572, 573), (551, 550, 565, 566), (559, 558, 573, 574), (552, 551, 566, 567), (560, 559, 574, 575), (553, 552, 567, 568), (561, 560, 575, 576), (554, 553, 568, 569), (562, 561, 576, 577), (574, 573, 588, 589), (567, 566, 581, 582), (575, 574, 589, 590), (568, 567, 582, 583), (576, 575, 590, 591), (569, 568, 583, 584), (577, 576, 591, 592), (570, 569, 584, 585), (563, 412, 578), (321, 577, 592), (571, 570, 585, 586), (564, 563, 578, 579), (572, 571, 586, 587), (565, 564, 579, 580), (573, 572, 587, 588), (566, 565, 580, 581), (321, 592, 597), (586, 585, 123, 124), (579, 578, 116, 117), (587, 586, 124, 593), (580, 579, 117, 118), (588, 587, 593, 594), (581, 580, 118, 119), (589, 588, 594, 595), (582, 581, 119, 120), (590, 589, 595, 125), (583, 582, 120, 121), (591, 590, 125, 596), (584, 583, 121, 122), (592, 591, 596, 597), (585, 584, 122, 123), (578, 412, 116), (607, 605, 603, 609), (612, 613, 605, 604), (609, 603, 602, 608), (608, 606, 600, 598), (606, 607, 601, 600), (604, 605, 607, 606), (602, 604, 606, 608), (599, 609, 608, 598), (601, 607, 609, 599), (610, 612, 604, 602), (617, 616, 614, 615), (613, 612, 616, 617), (612, 610, 614, 616), (611, 613, 617, 615), (610, 611, 615, 614), (95, 94, 91, 88), (94, 93, 90, 91), (93, 92, 89, 90), (92, 95, 88, 89), (110, 111, 107, 104), (111, 108, 106, 107), (108, 109, 105, 106), (109, 110, 104, 105), (102, 103, 45, 36), (103, 100, 40, 45), (100, 101, 37, 40), (101, 102, 36, 37), (24, 27, 15, 8), (15, 27, 35, 19), (35, 28, 16, 19), (16, 28, 24, 8), (29, 19, 16, 33), (19, 29, 26, 14), (26, 25, 9, 14), (9, 25, 33, 16), (34, 14, 9, 30), (5, 4, 22, 23), (14, 34, 22, 4), (5, 23, 30, 9), (7, 6, 600, 601), (5, 599, 598, 4), (4, 598, 600, 6), (7, 601, 599, 5), (613, 611, 603, 605), (611, 610, 602, 603)])
_uv = me_cube.uv_layers.new(name='UVMap')
_uv.uv.foreach_set('vector', [0.7917, 0.5, 0.875, 0.5, 0.875, 0.75, 0.7917, 0.75, 0.375, 0.9167, 0.625, 0.9167, 0.625, 1.0, 0.375, 1.0, 0.2917, 0.5, 0.375, 0.5, 0.375, 0.75, 0.2917, 0.75, 0.375, 0.5, 0.625, 0.5, 0.625, 0.75, 0.375, 0.75, 0.375, 0.3333, 0.375, 0.3776, 0.375, 0.3776, 0.375, 0.3333, 0.625, 0.3333, 0.375, 0.3333, 0.375, 0.3333, 0.625, 0.3333, 0.625, 0.3776, 0.625, 0.3333, 0.625, 0.3333, 0.625, 0.3776, 0.125, 0.5, 0.2083, 0.5, 0.2083, 0.75, 0.125, 0.75, 0.2526, 0.5, 0.2917, 0.5, 0.2917, 0.75, 0.2526, 0.75, 0.375, 0.75, 0.625, 0.75, 0.625, 0.8333, 0.375, 0.8333, 0.375, 0.8724, 0.625, 0.8724, 0.625, 0.9167, 0.375, 0.9167, 0.625, 0.5, 0.7083, 0.5, 0.7083, 0.75, 0.625, 0.75, 0.7474, 0.5, 0.7917, 0.5, 0.7917, 0.75, 0.7474, 0.75, 0.7083, 0.5, 0.7474, 0.5, 0.7474, 0.75, 0.7083, 0.75, 0.375, 0.8333, 0.625, 0.8333, 0.625, 0.8724, 0.375, 0.8724, 0.2083, 0.5, 0.2526, 0.5, 0.2526, 0.75, 0.2083, 0.75, 0.375, 0.3776, 0.625, 0.3776, 0.625, 0.3776, 0.375, 0.3776, 0.625, 0.4167, 0.625, 0.3776, 0.625, 0.3776, 0.625, 0.4167, 0.375, 0.4167, 0.625, 0.4167, 0.625, 0.4167, 0.375, 0.4167, 0.375, 0.3776, 0.375, 0.4167, 0.375, 0.4167, 0.375, 0.3776, 0.625, 0.3776, 0.375, 0.3776, 0.375, 0.3776, 0.625, 0.3776, 0.375, 0.4167, 0.375, 0.4167, 0.375, 0.5, 0.375, 0.5, 0.375, 0.4167, 0.375, 0.4167, 0.625, 0.4167, 0.625, 0.4167, 0.375, 0.3776, 0.375, 0.3776, 0.375, 0.4167, 0.375, 0.4167, 0.375, 0.3776, 0.375, 0.3776, 0.625, 0.3776, 0.625, 0.3776, 0.375, 0.25, 0.625, 0.25, 0.625, 0.25, 0.375, 0.25, 0.375, 0.25, 0.375, 0.25, 0.375, 0.3333, 0.375, 0.3333, 0.375, 0.3776, 0.625, 0.3776, 0.625, 0.3776, 0.375, 0.3776, 0.625, 0.4167, 0.625, 0.3776, 0.625, 0.3776, 0.625, 0.4167, 0.375, 0.4167, 0.625, 0.4167, 0.625, 0.4167, 0.375, 0.4167, 0.375, 0.3776, 0.375, 0.4167, 0.375, 0.4167, 0.375, 0.3776, 0.625, 0.3776, 0.375, 0.3776, 0.375, 0.3776, 0.625, 0.3776, 0.375, 0.3333, 0.625, 0.3333, 0.625, 0.3333, 0.375, 0.3333, 0.375, 0.3333, 0.375, 0.3333, 0.625, 0.3333, 0.625, 0.3333, 0.625, 0.3333, 0.625, 0.3333, 0.625, 0.25, 0.625, 0.25, 0.375, 0.3333, 0.375, 0.3333, 0.375, 0.3776, 0.375, 0.3776, 0.625, 0.3776, 0.625, 0.3776, 0.625, 0.3333, 0.625, 0.3333, 0.375, 0.5, 0.375, 0.5, 0.625, 0.5, 0.625, 0.5, 0.625, 0.5, 0.625, 0.4167, 0.625, 0.4167, 0.625, 0.5, 0.625, 0.4167, 0.375, 0.4167, 0.375, 0.4167, 0.625, 0.4167, 0.625, 0.4167, 0.625, 0.4167, 0.625, 0.3776, 0.625, 0.3776, 0.375, 0.5, 0.625, 0.5, 0.625, 0.5, 0.375, 0.5, 0.375, 0.4167, 0.375, 0.4167, 0.375, 0.5, 0.375, 0.5, 0.375, 0.4167, 0.375, 0.5, 0.375, 0.5, 0.375, 0.4167, 0.375, 0.5, 0.375, 0.5, 0.625, 0.5, 0.625, 0.5, 0.625, 0.5, 0.625, 0.4167, 0.625, 0.4167, 0.625, 0.5, 0.625, 0.4167, 0.375, 0.4167, 0.375, 0.4167, 0.625, 0.4167, 0.625, 0.4167, 0.375, 0.4167, 0.375, 0.4167, 0.625, 0.4167, 0.375, 0.4167, 0.375, 0.4167, 0.375, 0.5, 0.375, 0.5, 0.375, 0.4167, 0.625, 0.4167, 0.625, 0.5, 0.375, 0.5, 0.375, 0.5, 0.375, 0.5, 0.625, 0.5, 0.625, 0.5, 0.625, 0.5, 0.625, 0.4167, 0.625, 0.4167, 0.625, 0.5, 0.625, 0.4167, 0.375, 0.4167, 0.375, 0.4167, 0.625, 0.4167, 0.625, 0.5, 0.625, 0.4167, 0.625, 0.4167, 0.625, 0.5, 0.375, 0.4167, 0.375, 0.4167, 0.625, 0.4167, 0.625, 0.4167, 0.375, 0.3776, 0.375, 0.3776, 0.375, 0.4167, 0.375, 0.4167, 0.375, 0.3776, 0.625, 0.3776, 0.625, 0.3776, 0.375, 0.3776, 0.375, 0.5, 0.625, 0.5, 0.625, 0.5, 0.375, 0.5, 0.625, 0.4167, 0.625, 0.4167, 0.625, 0.3776, 0.625, 0.3776, 0.375, 0.4167, 0.375, 0.5, 0.375, 0.5, 0.375, 0.4167, 0.375, 0.4167, 0.375, 0.4167, 0.625, 0.4167, 0.625, 0.4167, 0.375, 0.3776, 0.375, 0.3776, 0.375, 0.4167, 0.375, 0.4167, 0.375, 0.3776, 0.625, 0.3776, 0.625, 0.3776, 0.375, 0.3776, 0.375, 0.3776, 0.625, 0.3776, 0.625, 0.4167, 0.375, 0.4167, 0.625, 0.4167, 0.625, 0.4167, 0.625, 0.3776, 0.625, 0.3776, 0.625, 0.4167, 0.375, 0.4167, 0.375, 0.4167, 0.625, 0.4167, 0.375, 0.3776, 0.375, 0.3776, 0.625, 0.3776, 0.625, 0.3776, 0.625, 0.5, 0.625, 0.4167, 0.625, 0.4167, 0.625, 0.5, 0.375, 0.3333, 0.625, 0.3333, 0.625, 0.3333, 0.375, 0.3333, 0.375, 0.3333, 0.375, 0.3333, 0.375, 0.3776, 0.375, 0.3776, 0.625, 0.3776, 0.625, 0.3776, 0.625, 0.3333, 0.625, 0.3333, 0.625, 0.5, 0.625, 0.5, 0.625, 0.4167, 0.0, 0.0, 0.375, 0.3776, 0.375, 0.3776, 0.625, 0.3776, 0.625, 0.3776, 0.375, 0.3333, 0.625, 0.3333, 0.625, 0.3776, 0.375, 0.3776, 0.375, 0.3333, 0.625, 0.3333, 0.625, 0.3333, 0.375, 0.3333, 0.375, 0.3333, 0.375, 0.3333, 0.375, 0.3776, 0.375, 0.3776, 0.625, 0.3776, 0.625, 0.3776, 0.625, 0.3333, 0.625, 0.3333, 0.375, 0.4167, 0.2917, 0.5, 0.0, 0.0, 0.625, 0.4167, 0.375, 0.25, 0.625, 0.25, 0.625, 0.25, 0.375, 0.25, 0.375, 0.25, 0.375, 0.25, 0.375, 0.3333, 0.375, 0.3333, 0.2917, 0.5, 0.375, 0.4167, 0.375, 0.5, 0.375, 0.5, 0.375, 0.3333, 0.375, 0.3333, 0.625, 0.3333, 0.625, 0.3333, 0.625, 0.3333, 0.625, 0.3333, 0.625, 0.25, 0.625, 0.25, 0.375, 0.5, 0.375, 0.5, 0.625, 0.5, 0.625, 0.5, 0.375, 0.25, 0.625, 0.25, 0.625, 0.25, 0.375, 0.25, 0.375, 0.25, 0.375, 0.25, 0.375, 0.3333, 0.375, 0.3333, 0.375, 0.25, 0.625, 0.25, 0.625, 0.3333, 0.375, 0.3333, 0.375, 0.3333, 0.375, 0.3333, 0.625, 0.3333, 0.625, 0.3333, 0.625, 0.3333, 0.625, 0.3333, 0.625, 0.25, 0.625, 0.25, 0.75, 0.9375, 0.7344, 1.0, 0.7187, 0.9375, 0.7344, 0.0, 0.75, 0.0625, 0.7187, 0.0625, 0.75, 0.4375, 0.75, 0.5, 0.7188, 0.5, 0.7188, 0.4375, 0.75, 0.875, 0.75, 0.9375, 0.7187, 0.9375, 0.7188, 0.875, 0.75, 0.375, 0.75, 0.4375, 0.7188, 0.4375, 0.7188, 0.375, 0.75, 0.8125, 0.75, 0.875, 0.7188, 0.875, 0.7188, 0.8125, 0.75, 0.3125, 0.75, 0.375, 0.7188, 0.375, 0.7188, 0.3125, 0.75, 0.75, 0.75, 0.8125, 0.7188, 0.8125, 0.7188, 0.75, 0.75, 0.25, 0.75, 0.3125, 0.7188, 0.3125, 0.7188, 0.25, 0.75, 0.6875, 0.75, 0.75, 0.7188, 0.75, 0.7188, 0.6875, 0.75, 0.1875, 0.75, 0.25, 0.7188, 0.25, 0.7188, 0.1875, 0.75, 0.625, 0.75, 0.6875, 0.7188, 0.6875, 0.7188, 0.625, 0.75, 0.125, 0.75, 0.1875, 0.7188, 0.1875, 0.7188, 0.125, 0.75, 0.5625, 0.75, 0.625, 0.7188, 0.625, 0.7188, 0.5625, 0.75, 0.0625, 0.75, 0.125, 0.7188, 0.125, 0.7187, 0.0625, 0.75, 0.5, 0.75, 0.5625, 0.7188, 0.5625, 0.7188, 0.5, 0.7188, 0.5625, 0.7188, 0.625, 0.6875, 0.625, 0.6875, 0.5625, 0.7187, 0.0625, 0.7188, 0.125, 0.6875, 0.125, 0.6875, 0.0625, 0.7188, 0.5, 0.7188, 0.5625, 0.6875, 0.5625, 0.6875, 0.5, 0.7187, 0.9375, 0.7031, 1.0, 0.6875, 0.9375, 0.7031, 0.0, 0.7187, 0.0625, 0.6875, 0.0625, 0.7188, 0.4375, 0.7188, 0.5, 0.6875, 0.5, 0.6875, 0.4375, 0.7188, 0.875, 0.7187, 0.9375, 0.6875, 0.9375, 0.6875, 0.875, 0.7188, 0.375, 0.7188, 0.4375, 0.6875, 0.4375, 0.6875, 0.375, 0.7188, 0.8125, 0.7188, 0.875, 0.6875, 0.875, 0.6875, 0.8125, 0.7188, 0.3125, 0.7188, 0.375, 0.6875, 0.375, 0.6875, 0.3125, 0.7188, 0.75, 0.7188, 0.8125, 0.6875, 0.8125, 0.6875, 0.75, 0.7188, 0.25, 0.7188, 0.3125, 0.6875, 0.3125, 0.6875, 0.25, 0.7188, 0.6875, 0.7188, 0.75, 0.6875, 0.75, 0.6875, 0.6875, 0.7188, 0.1875, 0.7188, 0.25, 0.6875, 0.25, 0.6875, 0.1875, 0.7188, 0.625, 0.7188, 0.6875, 0.6875, 0.6875, 0.6875, 0.625, 0.7188, 0.125, 0.7188, 0.1875, 0.6875, 0.1875, 0.6875, 0.125, 0.6875, 0.3125, 0.6875, 0.375, 0.6562, 0.375, 0.6562, 0.3125, 0.6875, 0.75, 0.6875, 0.8125, 0.6562, 0.8125, 0.6562, 0.75, 0.6875, 0.25, 0.6875, 0.3125, 0.6562, 0.3125, 0.6562, 0.25, 0.6875, 0.6875, 0.6875, 0.75, 0.6562, 0.75, 0.6562, 0.6875, 0.6875, 0.1875, 0.6875, 0.25, 0.6562, 0.25, 0.6562, 0.1875, 0.6875, 0.625, 0.6875, 0.6875, 0.6562, 0.6875, 0.6562, 0.625, 0.6875, 0.125, 0.6875, 0.1875, 0.6562, 0.1875, 0.6562, 0.125, 0.6875, 0.5625, 0.6875, 0.625, 0.6562, 0.625, 0.6562, 0.5625, 0.6875, 0.0625, 0.6875, 0.125, 0.6562, 0.125, 0.6562, 0.0625, 0.6875, 0.5, 0.6875, 0.5625, 0.6562, 0.5625, 0.6562, 0.5, 0.6875, 0.9375, 0.6719, 1.0, 0.6562, 0.9375, 0.6719, 0.0, 0.6875, 0.0625, 0.6562, 0.0625, 0.6875, 0.4375, 0.6875, 0.5, 0.6562, 0.5, 0.6562, 0.4375, 0.6875, 0.875, 0.6875, 0.9375, 0.6562, 0.9375, 0.6562, 0.875, 0.6875, 0.375, 0.6875, 0.4375, 0.6562, 0.4375, 0.6562, 0.375, 0.6875, 0.8125, 0.6875, 0.875, 0.6562, 0.875, 0.6562, 0.8125, 0.6562, 0.0625, 0.6562, 0.125, 0.625, 0.125, 0.625, 0.0625, 0.6562, 0.5, 0.6562, 0.5625, 0.625, 0.5625, 0.625, 0.5, 0.6562, 0.9375, 0.6406, 1.0, 0.625, 0.9375, 0.6406, 0.0, 0.6562, 0.0625, 0.625, 0.0625, 0.6562, 0.4375, 0.6562, 0.5, 0.625, 0.5, 0.625, 0.4375, 0.6562, 0.875, 0.6562, 0.9375, 0.625, 0.9375, 0.625, 0.875, 0.6562, 0.375, 0.6562, 0.4375, 0.625, 0.4375, 0.625, 0.375, 0.6562, 0.8125, 0.6562, 0.875, 0.625, 0.875, 0.625, 0.8125, 0.6562, 0.3125, 0.6562, 0.375, 0.625, 0.375, 0.625, 0.3125, 0.6562, 0.75, 0.6562, 0.8125, 0.625, 0.8125, 0.625, 0.75, 0.6562, 0.25, 0.6562, 0.3125, 0.625, 0.3125, 0.625, 0.25, 0.6562, 0.6875, 0.6562, 0.75, 0.625, 0.75, 0.625, 0.6875, 0.6562, 0.1875, 0.6562, 0.25, 0.625, 0.25, 0.625, 0.1875, 0.6562, 0.625, 0.6562, 0.6875, 0.625, 0.6875, 0.625, 0.625, 0.6562, 0.125, 0.6562, 0.1875, 0.625, 0.1875, 0.625, 0.125, 0.6562, 0.5625, 0.6562, 0.625, 0.625, 0.625, 0.625, 0.5625, 0.625, 0.25, 0.625, 0.3125, 0.5937, 0.3125, 0.5937, 0.25, 0.625, 0.6875, 0.625, 0.75, 0.5937, 0.75, 0.5937, 0.6875, 0.625, 0.1875, 0.625, 0.25, 0.5937, 0.25, 0.5937, 0.1875, 0.625, 0.625, 0.625, 0.6875, 0.5937, 0.6875, 0.5937, 0.625, 0.625, 0.125, 0.625, 0.1875, 0.5937, 0.1875, 0.5937, 0.125, 0.625, 0.5625, 0.625, 0.625, 0.5937, 0.625, 0.5937, 0.5625, 0.625, 0.0625, 0.625, 0.125, 0.5937, 0.125, 0.5937, 0.0625, 0.625, 0.5, 0.625, 0.5625, 0.5937, 0.5625, 0.5937, 0.5, 0.625, 0.9375, 0.6094, 1.0, 0.5937, 0.9375, 0.6094, 0.0, 0.625, 0.0625, 0.5937, 0.0625, 0.625, 0.4375, 0.625, 0.5, 0.5937, 0.5, 0.5937, 0.4375, 0.625, 0.875, 0.625, 0.9375, 0.5937, 0.9375, 0.5937, 0.875, 0.625, 0.375, 0.625, 0.4375, 0.5937, 0.4375, 0.5938, 0.375, 0.625, 0.8125, 0.625, 0.875, 0.5937, 0.875, 0.5937, 0.8125, 0.625, 0.3125, 0.625, 0.375, 0.5938, 0.375, 0.5937, 0.3125, 0.625, 0.75, 0.625, 0.8125, 0.5937, 0.8125, 0.5937, 0.75, 0.5937, 0.9375, 0.5781, 1.0, 0.5625, 0.9375, 0.5781, 0.0, 0.5937, 0.0625, 0.5625, 0.0625, 0.5937, 0.4375, 0.5937, 0.5, 0.5625, 0.5, 0.5625, 0.4375, 0.5937, 0.875, 0.5937, 0.9375, 0.5625, 0.9375, 0.5625, 0.875, 0.5938, 0.375, 0.5937, 0.4375, 0.5625, 0.4375, 0.5625, 0.375, 0.5937, 0.8125, 0.5937, 0.875, 0.5625, 0.875, 0.5625, 0.8125, 0.5937, 0.3125, 0.5938, 0.375, 0.5625, 0.375, 0.5625, 0.3125, 0.5937, 0.75, 0.5937, 0.8125, 0.5625, 0.8125, 0.5625, 0.75, 0.5937, 0.25, 0.5937, 0.3125, 0.5625, 0.3125, 0.5625, 0.25, 0.5937, 0.6875, 0.5937, 0.75, 0.5625, 0.75, 0.5625, 0.6875, 0.5937, 0.1875, 0.5937, 0.25, 0.5625, 0.25, 0.5625, 0.1875, 0.5937, 0.625, 0.5937, 0.6875, 0.5625, 0.6875, 0.5625, 0.625, 0.5937, 0.125, 0.5937, 0.1875, 0.5625, 0.1875, 0.5625, 0.125, 0.5937, 0.5625, 0.5937, 0.625, 0.5625, 0.625, 0.5625, 0.5625, 0.5937, 0.0625, 0.5937, 0.125, 0.5625, 0.125, 0.5625, 0.0625, 0.5937, 0.5, 0.5937, 0.5625, 0.5625, 0.5625, 0.5625, 0.5, 0.5625, 0.6875, 0.5625, 0.75, 0.5312, 0.75, 0.5312, 0.6875, 0.5625, 0.1875, 0.5625, 0.25, 0.5312, 0.25, 0.5312, 0.1875, 0.5625, 0.625, 0.5625, 0.6875, 0.5312, 0.6875, 0.5312, 0.625, 0.5625, 0.125, 0.5625, 0.1875, 0.5312, 0.1875, 0.5312, 0.125, 0.5625, 0.5625, 0.5625, 0.625, 0.5312, 0.625, 0.5312, 0.5625, 0.5625, 0.0625, 0.5625, 0.125, 0.5312, 0.125, 0.5312, 0.0625, 0.5625, 0.5, 0.5625, 0.5625, 0.5312, 0.5625, 0.5312, 0.5, 0.5625, 0.9375, 0.5469, 1.0, 0.5312, 0.9375, 0.5469, 0.0, 0.5625, 0.0625, 0.5312, 0.0625, 0.5625, 0.4375, 0.5625, 0.5, 0.5312, 0.5, 0.5312, 0.4375, 0.5625, 0.875, 0.5625, 0.9375, 0.5312, 0.9375, 0.5312, 0.875, 0.5625, 0.375, 0.5625, 0.4375, 0.5312, 0.4375, 0.5312, 0.375, 0.5625, 0.8125, 0.5625, 0.875, 0.5312, 0.875, 0.5312, 0.8125, 0.5625, 0.3125, 0.5625, 0.375, 0.5312, 0.375, 0.5312, 0.3125, 0.5625, 0.75, 0.5625, 0.8125, 0.5312, 0.8125, 0.5312, 0.75, 0.5625, 0.25, 0.5625, 0.3125, 0.5312, 0.3125, 0.5312, 0.25, 0.5312, 0.4375, 0.5312, 0.5, 0.5, 0.5, 0.5, 0.4375, 0.5312, 0.875, 0.5312, 0.9375, 0.5, 0.9375, 0.5, 0.875, 0.5312, 0.375, 0.5312, 0.4375, 0.5, 0.4375, 0.5, 0.375, 0.5312, 0.8125, 0.5312, 0.875, 0.5, 0.875, 0.5, 0.8125, 0.5312, 0.3125, 0.5312, 0.375, 0.5, 0.375, 0.5, 0.3125, 0.5312, 0.75, 0.5312, 0.8125, 0.5, 0.8125, 0.5, 0.75, 0.5312, 0.25, 0.5312, 0.3125, 0.5, 0.3125, 0.5, 0.25, 0.5312, 0.6875, 0.5312, 0.75, 0.5, 0.75, 0.5, 0.6875, 0.5312, 0.1875, 0.5312, 0.25, 0.5, 0.25, 0.5, 0.1875, 0.5312, 0.625, 0.5312, 0.6875, 0.5, 0.6875, 0.5, 0.625, 0.5312, 0.125, 0.5312, 0.1875, 0.5, 0.1875, 0.5, 0.125, 0.5312, 0.5625, 0.5312, 0.625, 0.5, 0.625, 0.5, 0.5625, 0.5312, 0.0625, 0.5312, 0.125, 0.5, 0.125, 0.5, 0.0625, 0.5312, 0.5, 0.5312, 0.5625, 0.5, 0.5625, 0.5, 0.5, 0.5312, 0.9375, 0.5156, 1.0, 0.5, 0.9375, 0.5156, 0.0, 0.5312, 0.0625, 0.5, 0.0625, 0.5, 0.1875, 0.5, 0.25, 0.4687, 0.25, 0.4687, 0.1875, 0.5, 0.625, 0.5, 0.6875, 0.4687, 0.6875, 0.4687, 0.625, 0.5, 0.125, 0.5, 0.1875, 0.4687, 0.1875, 0.4687, 0.125, 0.5, 0.5625, 0.5, 0.625, 0.4687, 0.625, 0.4687, 0.5625, 0.5, 0.0625, 0.5, 0.125, 0.4687, 0.125, 0.4687, 0.0625, 0.5, 0.5, 0.5, 0.5625, 0.4687, 0.5625, 0.4687, 0.5, 0.5, 0.9375, 0.4844, 1.0, 0.4687, 0.9375, 0.4844, 0.0, 0.5, 0.0625, 0.4687, 0.0625, 0.5, 0.4375, 0.5, 0.5, 0.4687, 0.5, 0.4687, 0.4375, 0.5, 0.875, 0.5, 0.9375, 0.4687, 0.9375, 0.4687, 0.875, 0.5, 0.375, 0.5, 0.4375, 0.4687, 0.4375, 0.4687, 0.375, 0.5, 0.8125, 0.5, 0.875, 0.4687, 0.875, 0.4687, 0.8125, 0.5, 0.3125, 0.5, 0.375, 0.4687, 0.375, 0.4687, 0.3125, 0.5, 0.75, 0.5, 0.8125, 0.4687, 0.8125, 0.4687, 0.75, 0.5, 0.25, 0.5, 0.3125, 0.4687, 0.3125, 0.4687, 0.25, 0.5, 0.6875, 0.5, 0.75, 0.4687, 0.75, 0.4687, 0.6875, 0.4687, 0.875, 0.4687, 0.9375, 0.4375, 0.9375, 0.4375, 0.875, 0.4687, 0.375, 0.4687, 0.4375, 0.4375, 0.4375, 0.4375, 0.375, 0.4687, 0.8125, 0.4687, 0.875, 0.4375, 0.875, 0.4375, 0.8125, 0.4687, 0.3125, 0.4687, 0.375, 0.4375, 0.375, 0.4375, 0.3125, 0.4687, 0.75, 0.4687, 0.8125, 0.4375, 0.8125, 0.4375, 0.75, 0.4687, 0.25, 0.4687, 0.3125, 0.4375, 0.3125, 0.4375, 0.25, 0.4687, 0.6875, 0.4687, 0.75, 0.4375, 0.75, 0.4375, 0.6875, 0.4687, 0.1875, 0.4687, 0.25, 0.4375, 0.25, 0.4375, 0.1875, 0.4687, 0.625, 0.4687, 0.6875, 0.4375, 0.6875, 0.4375, 0.625, 0.4687, 0.125, 0.4687, 0.1875, 0.4375, 0.1875, 0.4375, 0.125, 0.4687, 0.5625, 0.4687, 0.625, 0.4375, 0.625, 0.4375, 0.5625, 0.4687, 0.0625, 0.4687, 0.125, 0.4375, 0.125, 0.4375, 0.0625, 0.4687, 0.5, 0.4687, 0.5625, 0.4375, 0.5625, 0.4375, 0.5, 0.4687, 0.9375, 0.4531, 1.0, 0.4375, 0.9375, 0.4531, 0.0, 0.4687, 0.0625, 0.4375, 0.0625, 0.4687, 0.4375, 0.4687, 0.5, 0.4375, 0.5, 0.4375, 0.4375, 0.4375, 0.625, 0.4375, 0.6875, 0.4062, 0.6875, 0.4062, 0.625, 0.4375, 0.125, 0.4375, 0.1875, 0.4062, 0.1875, 0.4062, 0.125, 0.4375, 0.5625, 0.4375, 0.625, 0.4062, 0.625, 0.4062, 0.5625, 0.4375, 0.0625, 0.4375, 0.125, 0.4062, 0.125, 0.4062, 0.0625, 0.4375, 0.5, 0.4375, 0.5625, 0.4062, 0.5625, 0.4062, 0.5, 0.4375, 0.9375, 0.4219, 1.0, 0.4062, 0.9375, 0.4219, 0.0, 0.4375, 0.0625, 0.4062, 0.0625, 0.4375, 0.4375, 0.4375, 0.5, 0.4062, 0.5, 0.4062, 0.4375, 0.4375, 0.875, 0.4375, 0.9375, 0.4062, 0.9375, 0.4062, 0.875, 0.4375, 0.375, 0.4375, 0.4375, 0.4062, 0.4375, 0.4062, 0.375, 0.4375, 0.8125, 0.4375, 0.875, 0.4062, 0.875, 0.4062, 0.8125, 0.4375, 0.3125, 0.4375, 0.375, 0.4062, 0.375, 0.4062, 0.3125, 0.4375, 0.75, 0.4375, 0.8125, 0.4062, 0.8125, 0.4062, 0.75, 0.4375, 0.25, 0.4375, 0.3125, 0.4062, 0.3125, 0.4062, 0.25, 0.4375, 0.6875, 0.4375, 0.75, 0.4062, 0.75, 0.4062, 0.6875, 0.4375, 0.1875, 0.4375, 0.25, 0.4062, 0.25, 0.4062, 0.1875, 0.4062, 0.375, 0.4062, 0.4375, 0.375, 0.4375, 0.375, 0.375, 0.4062, 0.8125, 0.4062, 0.875, 0.375, 0.875, 0.375, 0.8125, 0.4062, 0.3125, 0.4062, 0.375, 0.375, 0.375, 0.375, 0.3125, 0.4062, 0.75, 0.4062, 0.8125, 0.375, 0.8125, 0.375, 0.75, 0.4062, 0.25, 0.4062, 0.3125, 0.375, 0.3125, 0.375, 0.25, 0.4062, 0.6875, 0.4062, 0.75, 0.375, 0.75, 0.375, 0.6875, 0.4062, 0.1875, 0.4062, 0.25, 0.375, 0.25, 0.375, 0.1875, 0.4062, 0.625, 0.4062, 0.6875, 0.375, 0.6875, 0.375, 0.625, 0.4062, 0.125, 0.4062, 0.1875, 0.375, 0.1875, 0.375, 0.125, 0.4062, 0.5625, 0.4062, 0.625, 0.375, 0.625, 0.375, 0.5625, 0.4062, 0.0625, 0.4062, 0.125, 0.375, 0.125, 0.375, 0.0625, 0.4062, 0.5, 0.4062, 0.5625, 0.375, 0.5625, 0.375, 0.5, 0.4062, 0.9375, 0.3906, 1.0, 0.375, 0.9375, 0.3906, 0.0, 0.4062, 0.0625, 0.375, 0.0625, 0.4062, 0.4375, 0.4062, 0.5, 0.375, 0.5, 0.375, 0.4375, 0.4062, 0.875, 0.4062, 0.9375, 0.375, 0.9375, 0.375, 0.875, 0.375, 0.125, 0.375, 0.1875, 0.3437, 0.1875, 0.3437, 0.125, 0.375, 0.5625, 0.375, 0.625, 0.3437, 0.625, 0.3437, 0.5625, 0.375, 0.0625, 0.375, 0.125, 0.3437, 0.125, 0.3437, 0.0625, 0.375, 0.5, 0.375, 0.5625, 0.3437, 0.5625, 0.3437, 0.5, 0.375, 0.9375, 0.3594, 1.0, 0.3437, 0.9375, 0.3594, 0.0, 0.375, 0.0625, 0.3437, 0.0625, 0.375, 0.4375, 0.375, 0.5, 0.3437, 0.5, 0.3437, 0.4375, 0.375, 0.875, 0.375, 0.9375, 0.3437, 0.9375, 0.3437, 0.875, 0.375, 0.375, 0.375, 0.4375, 0.3437, 0.4375, 0.3437, 0.375, 0.375, 0.8125, 0.375, 0.875, 0.3437, 0.875, 0.3437, 0.8125, 0.375, 0.3125, 0.375, 0.375, 0.3437, 0.375, 0.3437, 0.3125, 0.375, 0.75, 0.375, 0.8125, 0.3437, 0.8125, 0.3437, 0.75, 0.375, 0.25, 0.375, 0.3125, 0.3437, 0.3125, 0.3437, 0.25, 0.375, 0.6875, 0.375, 0.75, 0.3437, 0.75, 0.3437, 0.6875, 0.375, 0.1875, 0.375, 0.25, 0.3437, 0.25, 0.3437, 0.1875, 0.375, 0.625, 0.375, 0.6875, 0.3437, 0.6875, 0.3437, 0.625, 0.3437, 0.3125, 0.3437, 0.375, 0.3125, 0.375, 0.3125, 0.3125, 0.3437, 0.75, 0.3437, 0.8125, 0.3125, 0.8125, 0.3125, 0.75, 0.3437, 0.25, 0.3437, 0.3125, 0.3125, 0.3125, 0.3125, 0.25, 0.3437, 0.6875, 0.3437, 0.75, 0.3125, 0.75, 0.3125, 0.6875, 0.3437, 0.1875, 0.3437, 0.25, 0.3125, 0.25, 0.3125, 0.1875, 0.3437, 0.625, 0.3437, 0.6875, 0.3125, 0.6875, 0.3125, 0.625, 0.3437, 0.125, 0.3437, 0.1875, 0.3125, 0.1875, 0.3125, 0.125, 0.3437, 0.5625, 0.3437, 0.625, 0.3125, 0.625, 0.3125, 0.5625, 0.3437, 0.0625, 0.3437, 0.125, 0.3125, 0.125, 0.3125, 0.0625, 0.3437, 0.5, 0.3437, 0.5625, 0.3125, 0.5625, 0.3125, 0.5, 0.3437, 0.9375, 0.3281, 1.0, 0.3125, 0.9375, 0.3281, 0.0, 0.3437, 0.0625, 0.3125, 0.0625, 0.3437, 0.4375, 0.3437, 0.5, 0.3125, 0.5, 0.3125, 0.4375, 0.3437, 0.875, 0.3437, 0.9375, 0.3125, 0.9375, 0.3125, 0.875, 0.3437, 0.375, 0.3437, 0.4375, 0.3125, 0.4375, 0.3125, 0.375, 0.3437, 0.8125, 0.3437, 0.875, 0.3125, 0.875, 0.3125, 0.8125, 0.3125, 0.0625, 0.3125, 0.125, 0.2812, 0.125, 0.2812, 0.0625, 0.3125, 0.5, 0.3125, 0.5625, 0.2812, 0.5625, 0.2812, 0.5, 0.3125, 0.9375, 0.2969, 1.0, 0.2812, 0.9375, 0.2969, 0.0, 0.3125, 0.0625, 0.2812, 0.0625, 0.3125, 0.4375, 0.3125, 0.5, 0.2812, 0.5, 0.2812, 0.4375, 0.3125, 0.875, 0.3125, 0.9375, 0.2812, 0.9375, 0.2812, 0.875, 0.3125, 0.375, 0.3125, 0.4375, 0.2812, 0.4375, 0.2812, 0.375, 0.3125, 0.8125, 0.3125, 0.875, 0.2812, 0.875, 0.2812, 0.8125, 0.3125, 0.3125, 0.3125, 0.375, 0.2812, 0.375, 0.2812, 0.3125, 0.3125, 0.75, 0.3125, 0.8125, 0.2812, 0.8125, 0.2812, 0.75, 0.3125, 0.25, 0.3125, 0.3125, 0.2812, 0.3125, 0.2812, 0.25, 0.3125, 0.6875, 0.3125, 0.75, 0.2812, 0.75, 0.2812, 0.6875, 0.3125, 0.1875, 0.3125, 0.25, 0.2812, 0.25, 0.2812, 0.1875, 0.3125, 0.625, 0.3125, 0.6875, 0.2812, 0.6875, 0.2812, 0.625, 0.3125, 0.125, 0.3125, 0.1875, 0.2812, 0.1875, 0.2812, 0.125, 0.3125, 0.5625, 0.3125, 0.625, 0.2812, 0.625, 0.2812, 0.5625, 0.2812, 0.75, 0.2812, 0.8125, 0.25, 0.8125, 0.25, 0.75, 0.2812, 0.25, 0.2812, 0.3125, 0.25, 0.3125, 0.25, 0.25, 0.2812, 0.6875, 0.2812, 0.75, 0.25, 0.75, 0.25, 0.6875, 0.2812, 0.1875, 0.2812, 0.25, 0.25, 0.25, 0.25, 0.1875, 0.2812, 0.625, 0.2812, 0.6875, 0.25, 0.6875, 0.25, 0.625, 0.2812, 0.125, 0.2812, 0.1875, 0.25, 0.1875, 0.25, 0.125, 0.2812, 0.5625, 0.2812, 0.625, 0.25, 0.625, 0.25, 0.5625, 0.2812, 0.0625, 0.2812, 0.125, 0.25, 0.125, 0.25, 0.0625, 0.2812, 0.5, 0.2812, 0.5625, 0.25, 0.5625, 0.25, 0.5, 0.2812, 0.9375, 0.2656, 1.0, 0.25, 0.9375, 0.2656, 0.0, 0.2812, 0.0625, 0.25, 0.0625, 0.2812, 0.4375, 0.2812, 0.5, 0.25, 0.5, 0.25, 0.4375, 0.2812, 0.875, 0.2812, 0.9375, 0.25, 0.9375, 0.25, 0.875, 0.2812, 0.375, 0.2812, 0.4375, 0.25, 0.4375, 0.25, 0.375, 0.2812, 0.8125, 0.2812, 0.875, 0.25, 0.875, 0.25, 0.8125, 0.2812, 0.3125, 0.2812, 0.375, 0.25, 0.375, 0.25, 0.3125, 0.25, 0.5, 0.25, 0.5625, 0.2187, 0.5625, 0.2187, 0.5, 0.25, 0.9375, 0.2344, 1.0, 0.2188, 0.9375, 0.2344, 0.0, 0.25, 0.0625, 0.2188, 0.0625, 0.25, 0.4375, 0.25, 0.5, 0.2187, 0.5, 0.2187, 0.4375, 0.25, 0.875, 0.25, 0.9375, 0.2188, 0.9375, 0.2188, 0.875, 0.25, 0.375, 0.25, 0.4375, 0.2187, 0.4375, 0.2188, 0.375, 0.25, 0.8125, 0.25, 0.875, 0.2188, 0.875, 0.2188, 0.8125, 0.25, 0.3125, 0.25, 0.375, 0.2188, 0.375, 0.2187, 0.3125, 0.25, 0.75, 0.25, 0.8125, 0.2188, 0.8125, 0.2187, 0.75, 0.25, 0.25, 0.25, 0.3125, 0.2187, 0.3125, 0.2187, 0.25, 0.25, 0.6875, 0.25, 0.75, 0.2187, 0.75, 0.2187, 0.6875, 0.25, 0.1875, 0.25, 0.25, 0.2187, 0.25, 0.2188, 0.1875, 0.25, 0.625, 0.25, 0.6875, 0.2187, 0.6875, 0.2188, 0.625, 0.25, 0.125, 0.25, 0.1875, 0.2188, 0.1875, 0.2188, 0.125, 0.25, 0.5625, 0.25, 0.625, 0.2188, 0.625, 0.2187, 0.5625, 0.25, 0.0625, 0.25, 0.125, 0.2188, 0.125, 0.2188, 0.0625, 0.2187, 0.25, 0.2187, 0.3125, 0.1875, 0.3125, 0.1875, 0.25, 0.2187, 0.6875, 0.2187, 0.75, 0.1875, 0.75, 0.1875, 0.6875, 0.2188, 0.1875, 0.2187, 0.25, 0.1875, 0.25, 0.1875, 0.1875, 0.2188, 0.625, 0.2187, 0.6875, 0.1875, 0.6875, 0.1875, 0.625, 0.2188, 0.125, 0.2188, 0.1875, 0.1875, 0.1875, 0.1875, 0.125, 0.2187, 0.5625, 0.2188, 0.625, 0.1875, 0.625, 0.1875, 0.5625, 0.2188, 0.0625, 0.2188, 0.125, 0.1875, 0.125, 0.1875, 0.0625, 0.2187, 0.5, 0.2187, 0.5625, 0.1875, 0.5625, 0.1875, 0.5, 0.2188, 0.9375, 0.2031, 1.0, 0.1875, 0.9375, 0.2031, 0.0, 0.2188, 0.0625, 0.1875, 0.0625, 0.2187, 0.4375, 0.2187, 0.5, 0.1875, 0.5, 0.1875, 0.4375, 0.2188, 0.875, 0.2188, 0.9375, 0.1875, 0.9375, 0.1875, 0.875, 0.2188, 0.375, 0.2187, 0.4375, 0.1875, 0.4375, 0.1875, 0.375, 0.2188, 0.8125, 0.2188, 0.875, 0.1875, 0.875, 0.1875, 0.8125, 0.2187, 0.3125, 0.2188, 0.375, 0.1875, 0.375, 0.1875, 0.3125, 0.2187, 0.75, 0.2188, 0.8125, 0.1875, 0.8125, 0.1875, 0.75, 0.1875, 0.9375, 0.1719, 1.0, 0.1563, 0.9375, 0.1719, 0.0, 0.1875, 0.0625, 0.1563, 0.0625, 0.1875, 0.4375, 0.1875, 0.5, 0.1562, 0.5, 0.1562, 0.4375, 0.1875, 0.875, 0.1875, 0.9375, 0.1563, 0.9375, 0.1563, 0.875, 0.1875, 0.375, 0.1875, 0.4375, 0.1562, 0.4375, 0.1563, 0.375, 0.1875, 0.8125, 0.1875, 0.875, 0.1563, 0.875, 0.1563, 0.8125, 0.1875, 0.3125, 0.1875, 0.375, 0.1563, 0.375, 0.1562, 0.3125, 0.1875, 0.75, 0.1875, 0.8125, 0.1563, 0.8125, 0.1563, 0.75, 0.1875, 0.25, 0.1875, 0.3125, 0.1562, 0.3125, 0.1563, 0.25, 0.1875, 0.6875, 0.1875, 0.75, 0.1563, 0.75, 0.1562, 0.6875, 0.1875, 0.1875, 0.1875, 0.25, 0.1563, 0.25, 0.1563, 0.1875, 0.1875, 0.625, 0.1875, 0.6875, 0.1562, 0.6875, 0.1563, 0.625, 0.1875, 0.125, 0.1875, 0.1875, 0.1563, 0.1875, 0.1563, 0.125, 0.1875, 0.5625, 0.1875, 0.625, 0.1563, 0.625, 0.1562, 0.5625, 0.1875, 0.0625, 0.1875, 0.125, 0.1563, 0.125, 0.1563, 0.0625, 0.1875, 0.5, 0.1875, 0.5625, 0.1562, 0.5625, 0.1562, 0.5, 0.1562, 0.6875, 0.1563, 0.75, 0.125, 0.75, 0.125, 0.6875, 0.1563, 0.1875, 0.1563, 0.25, 0.125, 0.25, 0.125, 0.1875, 0.1563, 0.625, 0.1562, 0.6875, 0.125, 0.6875, 0.125, 0.625, 0.1563, 0.125, 0.1563, 0.1875, 0.125, 0.1875, 0.125, 0.125, 0.1562, 0.5625, 0.1563, 0.625, 0.125, 0.625, 0.125, 0.5625, 0.1563, 0.0625, 0.1563, 0.125, 0.125, 0.125, 0.125, 0.0625, 0.1562, 0.5, 0.1562, 0.5625, 0.125, 0.5625, 0.125, 0.5, 0.1563, 0.9375, 0.1406, 1.0, 0.125, 0.9375, 0.1406, 0.0, 0.1563, 0.0625, 0.125, 0.0625, 0.1562, 0.4375, 0.1562, 0.5, 0.125, 0.5, 0.125, 0.4375, 0.1563, 0.875, 0.1563, 0.9375, 0.125, 0.9375, 0.125, 0.875, 0.1563, 0.375, 0.1562, 0.4375, 0.125, 0.4375, 0.125, 0.375, 0.1563, 0.8125, 0.1563, 0.875, 0.125, 0.875, 0.125, 0.8125, 0.1562, 0.3125, 0.1563, 0.375, 0.125, 0.375, 0.125, 0.3125, 0.1563, 0.75, 0.1563, 0.8125, 0.125, 0.8125, 0.125, 0.75, 0.1563, 0.25, 0.1562, 0.3125, 0.125, 0.3125, 0.125, 0.25, 0.125, 0.4375, 0.125, 0.5, 0.09375, 0.5, 0.09375, 0.4375, 0.125, 0.875, 0.125, 0.9375, 0.09375, 0.9375, 0.09375, 0.875, 0.125, 0.375, 0.125, 0.4375, 0.09375, 0.4375, 0.09375, 0.375, 0.125, 0.8125, 0.125, 0.875, 0.09375, 0.875, 0.09375, 0.8125, 0.125, 0.3125, 0.125, 0.375, 0.09375, 0.375, 0.09375, 0.3125, 0.125, 0.75, 0.125, 0.8125, 0.09375, 0.8125, 0.09375, 0.75, 0.125, 0.25, 0.125, 0.3125, 0.09375, 0.3125, 0.09375, 0.25, 0.125, 0.6875, 0.125, 0.75, 0.09375, 0.75, 0.09375, 0.6875, 0.125, 0.1875, 0.125, 0.25, 0.09375, 0.25, 0.09375, 0.1875, 0.125, 0.625, 0.125, 0.6875, 0.09375, 0.6875, 0.09375, 0.625, 0.125, 0.125, 0.125, 0.1875, 0.09375, 0.1875, 0.09375, 0.125, 0.125, 0.5625, 0.125, 0.625, 0.09375, 0.625, 0.09375, 0.5625, 0.125, 0.0625, 0.125, 0.125, 0.09375, 0.125, 0.09375, 0.0625, 0.125, 0.5, 0.125, 0.5625, 0.09375, 0.5625, 0.09375, 0.5, 0.125, 0.9375, 0.1094, 1.0, 0.09375, 0.9375, 0.1094, 0.0, 0.125, 0.0625, 0.09375, 0.0625, 0.09375, 0.1875, 0.09375, 0.25, 0.0625, 0.25, 0.0625, 0.1875, 0.09375, 0.625, 0.09375, 0.6875, 0.0625, 0.6875, 0.0625, 0.625, 0.09375, 0.125, 0.09375, 0.1875, 0.0625, 0.1875, 0.0625, 0.125, 0.09375, 0.5625, 0.09375, 0.625, 0.0625, 0.625, 0.0625, 0.5625, 0.09375, 0.0625, 0.09375, 0.125, 0.0625, 0.125, 0.0625, 0.0625, 0.09375, 0.5, 0.09375, 0.5625, 0.0625, 0.5625, 0.0625, 0.5, 0.09375, 0.9375, 0.07813, 1.0, 0.0625, 0.9375, 0.07813, 0.0, 0.09375, 0.0625, 0.0625, 0.0625, 0.09375, 0.4375, 0.09375, 0.5, 0.0625, 0.5, 0.0625, 0.4375, 0.09375, 0.875, 0.09375, 0.9375, 0.0625, 0.9375, 0.0625, 0.875, 0.09375, 0.375, 0.09375, 0.4375, 0.0625, 0.4375, 0.0625, 0.375, 0.09375, 0.8125, 0.09375, 0.875, 0.0625, 0.875, 0.0625, 0.8125, 0.09375, 0.3125, 0.09375, 0.375, 0.0625, 0.375, 0.0625, 0.3125, 0.09375, 0.75, 0.09375, 0.8125, 0.0625, 0.8125, 0.0625, 0.75, 0.09375, 0.25, 0.09375, 0.3125, 0.0625, 0.3125, 0.0625, 0.25, 0.09375, 0.6875, 0.09375, 0.75, 0.0625, 0.75, 0.0625, 0.6875, 0.0625, 0.375, 0.0625, 0.4375, 0.03125, 0.4375, 0.03125, 0.375, 0.0625, 0.8125, 0.0625, 0.875, 0.03125, 0.875, 0.03125, 0.8125, 0.0625, 0.3125, 0.0625, 0.375, 0.03125, 0.375, 0.03125, 0.3125, 0.0625, 0.75, 0.0625, 0.8125, 0.03125, 0.8125, 0.03125, 0.75, 0.0625, 0.25, 0.0625, 0.3125, 0.03125, 0.3125, 0.03125, 0.25, 0.0625, 0.6875, 0.0625, 0.75, 0.03125, 0.75, 0.03125, 0.6875, 0.0625, 0.1875, 0.0625, 0.25, 0.03125, 0.25, 0.03125, 0.1875, 0.0625, 0.625, 0.0625, 0.6875, 0.03125, 0.6875, 0.03125, 0.625, 0.0625, 0.125, 0.0625, 0.1875, 0.03125, 0.1875, 0.03125, 0.125, 0.0625, 0.5625, 0.0625, 0.625, 0.03125, 0.625, 0.03125, 0.5625, 0.0625, 0.0625, 0.0625, 0.125, 0.03125, 0.125, 0.03125, 0.0625, 0.0625, 0.5, 0.0625, 0.5625, 0.03125, 0.5625, 0.03125, 0.5, 0.0625, 0.9375, 0.04688, 1.0, 0.03125, 0.9375, 0.04688, 0.0, 0.0625, 0.0625, 0.03125, 0.0625, 0.0625, 0.4375, 0.0625, 0.5, 0.03125, 0.5, 0.03125, 0.4375, 0.0625, 0.875, 0.0625, 0.9375, 0.03125, 0.9375, 0.03125, 0.875, 0.03125, 0.125, 0.03125, 0.1875, 5.96e-08, 0.1875, 8.941e-08, 0.125, 0.03125, 0.5625, 0.03125, 0.625, 5.96e-08, 0.625, 0.0, 0.5625, 0.03125, 0.0625, 0.03125, 0.125, 8.941e-08, 0.125, 2.384e-07, 0.0625, 0.03125, 0.5, 0.03125, 0.5625, 0.0, 0.5625, 0.0, 0.5, 0.03125, 0.9375, 0.01563, 1.0, 2.384e-07, 0.9375, 0.01563, 0.0, 0.03125, 0.0625, 2.384e-07, 0.0625, 0.03125, 0.4375, 0.03125, 0.5, 0.0, 0.5, 0.0, 0.4375, 0.03125, 0.875, 0.03125, 0.9375, 2.384e-07, 0.9375, 8.941e-08, 0.875, 0.03125, 0.375, 0.03125, 0.4375, 0.0, 0.4375, 5.96e-08, 0.375, 0.03125, 0.8125, 0.03125, 0.875, 8.941e-08, 0.875, 5.96e-08, 0.8125, 0.03125, 0.3125, 0.03125, 0.375, 5.96e-08, 0.375, 0.0, 0.3125, 0.03125, 0.75, 0.03125, 0.8125, 5.96e-08, 0.8125, 0.0, 0.75, 0.03125, 0.25, 0.03125, 0.3125, 0.0, 0.3125, 0.0, 0.25, 0.03125, 0.6875, 0.03125, 0.75, 0.0, 0.75, 0.0, 0.6875, 0.03125, 0.1875, 0.03125, 0.25, 0.0, 0.25, 5.96e-08, 0.1875, 0.03125, 0.625, 0.03125, 0.6875, 0.0, 0.6875, 5.96e-08, 0.625, 1.0, 0.8125, 1.0, 0.875, 0.9688, 0.875, 0.9688, 0.8125, 1.0, 0.3125, 1.0, 0.375, 0.9688, 0.375, 0.9688, 0.3125, 1.0, 0.75, 1.0, 0.8125, 0.9688, 0.8125, 0.9688, 0.75, 1.0, 0.25, 1.0, 0.3125, 0.9688, 0.3125, 0.9688, 0.25, 1.0, 0.6875, 1.0, 0.75, 0.9688, 0.75, 0.9688, 0.6875, 1.0, 0.1875, 1.0, 0.25, 0.9688, 0.25, 0.9688, 0.1875, 1.0, 0.625, 1.0, 0.6875, 0.9688, 0.6875, 0.9688, 0.625, 1.0, 0.125, 1.0, 0.1875, 0.9688, 0.1875, 0.9688, 0.125, 1.0, 0.5625, 1.0, 0.625, 0.9688, 0.625, 0.9688, 0.5625, 1.0, 0.0625, 1.0, 0.125, 0.9688, 0.125, 0.9688, 0.0625, 1.0, 0.5, 1.0, 0.5625, 0.9688, 0.5625, 0.9688, 0.5, 1.0, 0.9375, 0.9844, 1.0, 0.9688, 0.9375, 0.9844, 0.0, 1.0, 0.0625, 0.9688, 0.0625, 1.0, 0.4375, 1.0, 0.5, 0.9688, 0.5, 0.9688, 0.4375, 1.0, 0.875, 1.0, 0.9375, 0.9688, 0.9375, 0.9688, 0.875, 1.0, 0.375, 1.0, 0.4375, 0.9688, 0.4375, 0.9688, 0.375, 0.9688, 0.5625, 0.9688, 0.625, 0.9375, 0.625, 0.9375, 0.5625, 0.9688, 0.0625, 0.9688, 0.125, 0.9375, 0.125, 0.9375, 0.0625, 0.9688, 0.5, 0.9688, 0.5625, 0.9375, 0.5625, 0.9375, 0.5, 0.9688, 0.9375, 0.9531, 1.0, 0.9375, 0.9375, 0.9531, 0.0, 0.9688, 0.0625, 0.9375, 0.0625, 0.9688, 0.4375, 0.9688, 0.5, 0.9375, 0.5, 0.9375, 0.4375, 0.9688, 0.875, 0.9688, 0.9375, 0.9375, 0.9375, 0.9375, 0.875, 0.9688, 0.375, 0.9688, 0.4375, 0.9375, 0.4375, 0.9375, 0.375, 0.9688, 0.8125, 0.9688, 0.875, 0.9375, 0.875, 0.9375, 0.8125, 0.9688, 0.3125, 0.9688, 0.375, 0.9375, 0.375, 0.9375, 0.3125, 0.9688, 0.75, 0.9688, 0.8125, 0.9375, 0.8125, 0.9375, 0.75, 0.9688, 0.25, 0.9688, 0.3125, 0.9375, 0.3125, 0.9375, 0.25, 0.9688, 0.6875, 0.9688, 0.75, 0.9375, 0.75, 0.9375, 0.6875, 0.9688, 0.1875, 0.9688, 0.25, 0.9375, 0.25, 0.9375, 0.1875, 0.9688, 0.625, 0.9688, 0.6875, 0.9375, 0.6875, 0.9375, 0.625, 0.9688, 0.125, 0.9688, 0.1875, 0.9375, 0.1875, 0.9375, 0.125, 0.9375, 0.3125, 0.9375, 0.375, 0.9062, 0.375, 0.9062, 0.3125, 0.9375, 0.75, 0.9375, 0.8125, 0.9062, 0.8125, 0.9062, 0.75, 0.9375, 0.25, 0.9375, 0.3125, 0.9062, 0.3125, 0.9062, 0.25, 0.9375, 0.6875, 0.9375, 0.75, 0.9062, 0.75, 0.9062, 0.6875, 0.9375, 0.1875, 0.9375, 0.25, 0.9062, 0.25, 0.9062, 0.1875, 0.9375, 0.625, 0.9375, 0.6875, 0.9062, 0.6875, 0.9062, 0.625, 0.9375, 0.125, 0.9375, 0.1875, 0.9062, 0.1875, 0.9063, 0.125, 0.9375, 0.5625, 0.9375, 0.625, 0.9062, 0.625, 0.9062, 0.5625, 0.9375, 0.0625, 0.9375, 0.125, 0.9063, 0.125, 0.9063, 0.0625, 0.9375, 0.5, 0.9375, 0.5625, 0.9062, 0.5625, 0.9062, 0.5, 0.9375, 0.9375, 0.9219, 1.0, 0.9063, 0.9375, 0.9219, 0.0, 0.9375, 0.0625, 0.9063, 0.0625, 0.9375, 0.4375, 0.9375, 0.5, 0.9062, 0.5, 0.9062, 0.4375, 0.9375, 0.875, 0.9375, 0.9375, 0.9063, 0.9375, 0.9063, 0.875, 0.9375, 0.375, 0.9375, 0.4375, 0.9062, 0.4375, 0.9062, 0.375, 0.9375, 0.8125, 0.9375, 0.875, 0.9063, 0.875, 0.9062, 0.8125, 0.9063, 0.0625, 0.9063, 0.125, 0.875, 0.125, 0.875, 0.0625, 0.9062, 0.5, 0.9062, 0.5625, 0.875, 0.5625, 0.875, 0.5, 0.9063, 0.9375, 0.8906, 1.0, 0.875, 0.9375, 0.8906, 0.0, 0.9063, 0.0625, 0.875, 0.0625, 0.9062, 0.4375, 0.9062, 0.5, 0.875, 0.5, 0.875, 0.4375, 0.9063, 0.875, 0.9063, 0.9375, 0.875, 0.9375, 0.875, 0.875, 0.9062, 0.375, 0.9062, 0.4375, 0.875, 0.4375, 0.875, 0.375, 0.9062, 0.8125, 0.9063, 0.875, 0.875, 0.875, 0.875, 0.8125, 0.9062, 0.3125, 0.9062, 0.375, 0.875, 0.375, 0.875, 0.3125, 0.9062, 0.75, 0.9062, 0.8125, 0.875, 0.8125, 0.875, 0.75, 0.9062, 0.25, 0.9062, 0.3125, 0.875, 0.3125, 0.875, 0.25, 0.9062, 0.6875, 0.9062, 0.75, 0.875, 0.75, 0.875, 0.6875, 0.9062, 0.1875, 0.9062, 0.25, 0.875, 0.25, 0.875, 0.1875, 0.9062, 0.625, 0.9062, 0.6875, 0.875, 0.6875, 0.875, 0.625, 0.9063, 0.125, 0.9062, 0.1875, 0.875, 0.1875, 0.875, 0.125, 0.9062, 0.5625, 0.9062, 0.625, 0.875, 0.625, 0.875, 0.5625, 0.875, 0.75, 0.875, 0.8125, 0.8438, 0.8125, 0.8438, 0.75, 0.875, 0.25, 0.875, 0.3125, 0.8438, 0.3125, 0.8438, 0.25, 0.875, 0.6875, 0.875, 0.75, 0.8438, 0.75, 0.8438, 0.6875, 0.875, 0.1875, 0.875, 0.25, 0.8438, 0.25, 0.8438, 0.1875, 0.875, 0.625, 0.875, 0.6875, 0.8438, 0.6875, 0.8438, 0.625, 0.875, 0.125, 0.875, 0.1875, 0.8438, 0.1875, 0.8438, 0.125, 0.875, 0.5625, 0.875, 0.625, 0.8438, 0.625, 0.8438, 0.5625, 0.875, 0.0625, 0.875, 0.125, 0.8438, 0.125, 0.8438, 0.0625, 0.875, 0.5, 0.875, 0.5625, 0.8438, 0.5625, 0.8438, 0.5, 0.875, 0.9375, 0.8594, 1.0, 0.8438, 0.9375, 0.8594, 0.0, 0.875, 0.0625, 0.8438, 0.0625, 0.875, 0.4375, 0.875, 0.5, 0.8438, 0.5, 0.8438, 0.4375, 0.875, 0.875, 0.875, 0.9375, 0.8438, 0.9375, 0.8438, 0.875, 0.875, 0.375, 0.875, 0.4375, 0.8438, 0.4375, 0.8438, 0.375, 0.875, 0.8125, 0.875, 0.875, 0.8438, 0.875, 0.8438, 0.8125, 0.875, 0.3125, 0.875, 0.375, 0.8438, 0.375, 0.8438, 0.3125, 0.8438, 0.5, 0.8438, 0.5625, 0.8125, 0.5625, 0.8125, 0.5, 0.8438, 0.9375, 0.8281, 1.0, 0.8125, 0.9375, 0.8281, 0.0, 0.8438, 0.0625, 0.8125, 0.0625, 0.8438, 0.4375, 0.8438, 0.5, 0.8125, 0.5, 0.8125, 0.4375, 0.8438, 0.875, 0.8438, 0.9375, 0.8125, 0.9375, 0.8125, 0.875, 0.8438, 0.375, 0.8438, 0.4375, 0.8125, 0.4375, 0.8125, 0.375, 0.8438, 0.8125, 0.8438, 0.875, 0.8125, 0.875, 0.8125, 0.8125, 0.8438, 0.3125, 0.8438, 0.375, 0.8125, 0.375, 0.8125, 0.3125, 0.8438, 0.75, 0.8438, 0.8125, 0.8125, 0.8125, 0.8125, 0.75, 0.8438, 0.25, 0.8438, 0.3125, 0.8125, 0.3125, 0.8125, 0.25, 0.8438, 0.6875, 0.8438, 0.75, 0.8125, 0.75, 0.8125, 0.6875, 0.8438, 0.1875, 0.8438, 0.25, 0.8125, 0.25, 0.8125, 0.1875, 0.8438, 0.625, 0.8438, 0.6875, 0.8125, 0.6875, 0.8125, 0.625, 0.8438, 0.125, 0.8438, 0.1875, 0.8125, 0.1875, 0.8125, 0.125, 0.8438, 0.5625, 0.8438, 0.625, 0.8125, 0.625, 0.8125, 0.5625, 0.8438, 0.0625, 0.8438, 0.125, 0.8125, 0.125, 0.8125, 0.0625, 0.8125, 0.25, 0.8125, 0.3125, 0.7812, 0.3125, 0.7812, 0.25, 0.8125, 0.6875, 0.8125, 0.75, 0.7812, 0.75, 0.7812, 0.6875, 0.8125, 0.1875, 0.8125, 0.25, 0.7812, 0.25, 0.7812, 0.1875, 0.8125, 0.625, 0.8125, 0.6875, 0.7812, 0.6875, 0.7812, 0.625, 0.8125, 0.125, 0.8125, 0.1875, 0.7812, 0.1875, 0.7812, 0.125, 0.8125, 0.5625, 0.8125, 0.625, 0.7812, 0.625, 0.7812, 0.5625, 0.8125, 0.0625, 0.8125, 0.125, 0.7812, 0.125, 0.7812, 0.0625, 0.8125, 0.5, 0.8125, 0.5625, 0.7812, 0.5625, 0.7812, 0.5, 0.8125, 0.9375, 0.7969, 1.0, 0.7812, 0.9375, 0.7969, 0.0, 0.8125, 0.0625, 0.7812, 0.0625, 0.8125, 0.4375, 0.8125, 0.5, 0.7812, 0.5, 0.7812, 0.4375, 0.8125, 0.875, 0.8125, 0.9375, 0.7812, 0.9375, 0.7812, 0.875, 0.8125, 0.375, 0.8125, 0.4375, 0.7812, 0.4375, 0.7812, 0.375, 0.8125, 0.8125, 0.8125, 0.875, 0.7812, 0.875, 0.7812, 0.8125, 0.8125, 0.3125, 0.8125, 0.375, 0.7812, 0.375, 0.7812, 0.3125, 0.8125, 0.75, 0.8125, 0.8125, 0.7812, 0.8125, 0.7812, 0.75, 0.7656, 0.0, 0.7812, 0.0625, 0.75, 0.0625, 0.7812, 0.4375, 0.7812, 0.5, 0.75, 0.5, 0.75, 0.4375, 0.7812, 0.875, 0.7812, 0.9375, 0.75, 0.9375, 0.75, 0.875, 0.7812, 0.375, 0.7812, 0.4375, 0.75, 0.4375, 0.75, 0.375, 0.7812, 0.8125, 0.7812, 0.875, 0.75, 0.875, 0.75, 0.8125, 0.7812, 0.3125, 0.7812, 0.375, 0.75, 0.375, 0.75, 0.3125, 0.7812, 0.75, 0.7812, 0.8125, 0.75, 0.8125, 0.75, 0.75, 0.7812, 0.25, 0.7812, 0.3125, 0.75, 0.3125, 0.75, 0.25, 0.7812, 0.6875, 0.7812, 0.75, 0.75, 0.75, 0.75, 0.6875, 0.7812, 0.1875, 0.7812, 0.25, 0.75, 0.25, 0.75, 0.1875, 0.7812, 0.625, 0.7812, 0.6875, 0.75, 0.6875, 0.75, 0.625, 0.7812, 0.125, 0.7812, 0.1875, 0.75, 0.1875, 0.75, 0.125, 0.7812, 0.5625, 0.7812, 0.625, 0.75, 0.625, 0.75, 0.5625, 0.7812, 0.0625, 0.7812, 0.125, 0.75, 0.125, 0.75, 0.0625, 0.7812, 0.5, 0.7812, 0.5625, 0.75, 0.5625, 0.75, 0.5, 0.7812, 0.9375, 0.7656, 1.0, 0.75, 0.9375, 0.375, 0.4167, 0.375, 0.4167, 0.375, 0.5, 0.375, 0.5, 0.625, 0.4167, 0.375, 0.4167, 0.375, 0.4167, 0.625, 0.4167, 0.375, 0.5, 0.375, 0.5, 0.625, 0.5, 0.625, 0.5, 0.625, 0.5, 0.625, 0.4167, 0.625, 0.4167, 0.625, 0.5, 0.625, 0.4167, 0.375, 0.4167, 0.375, 0.4167, 0.625, 0.4167, 0.625, 0.4167, 0.375, 0.4167, 0.375, 0.4167, 0.625, 0.4167, 0.625, 0.5, 0.625, 0.4167, 0.625, 0.4167, 0.625, 0.5, 0.375, 0.5, 0.375, 0.5, 0.625, 0.5, 0.625, 0.5, 0.375, 0.4167, 0.375, 0.4167, 0.375, 0.5, 0.375, 0.5, 0.625, 0.5, 0.625, 0.4167, 0.625, 0.4167, 0.625, 0.5, 0.375, 0.4167, 0.625, 0.4167, 0.625, 0.5, 0.375, 0.5, 0.375, 0.4167, 0.625, 0.4167, 0.625, 0.4167, 0.375, 0.4167, 0.625, 0.4167, 0.625, 0.5, 0.625, 0.5, 0.625, 0.4167, 0.375, 0.5, 0.375, 0.4167, 0.375, 0.4167, 0.375, 0.5, 0.625, 0.5, 0.375, 0.5, 0.375, 0.5, 0.625, 0.5, 0.375, 0.3776, 0.625, 0.3776, 0.625, 0.3776, 0.375, 0.3776, 0.625, 0.3776, 0.625, 0.3333, 0.625, 0.3333, 0.625, 0.3776, 0.625, 0.3333, 0.375, 0.3333, 0.375, 0.3333, 0.625, 0.3333, 0.375, 0.3333, 0.375, 0.3776, 0.375, 0.3776, 0.375, 0.3333, 0.375, 0.3333, 0.625, 0.3333, 0.625, 0.3333, 0.375, 0.3333, 0.625, 0.3333, 0.625, 0.25, 0.625, 0.25, 0.625, 0.3333, 0.625, 0.25, 0.375, 0.25, 0.375, 0.25, 0.625, 0.25, 0.375, 0.25, 0.375, 0.3333, 0.375, 0.3333, 0.375, 0.25, 0.375, 0.3333, 0.625, 0.3333, 0.625, 0.3333, 0.375, 0.3333, 0.625, 0.3333, 0.625, 0.25, 0.625, 0.25, 0.625, 0.3333, 0.625, 0.25, 0.375, 0.25, 0.375, 0.25, 0.625, 0.25, 0.375, 0.25, 0.375, 0.3333, 0.375, 0.3333, 0.375, 0.25, 0.375, 0.4167, 0.625, 0.4167, 0.0, 0.0, 0.2917, 0.5, 0.0, 0.0, 0.625, 0.4167, 0.625, 0.3776, 0.7474, 0.5, 0.625, 0.3776, 0.375, 0.3776, 0.0, 0.0, 0.7474, 0.5, 0.0, 0.0, 0.375, 0.3776, 0.375, 0.4167, 0.2917, 0.5, 0.625, 0.3776, 0.7474, 0.5, 0.0, 0.0, 0.375, 0.3776, 0.7474, 0.5, 0.625, 0.3776, 0.625, 0.3333, 0.7917, 0.5, 0.625, 0.3333, 0.375, 0.3333, 0.0, 0.0, 0.7917, 0.5, 0.0, 0.0, 0.375, 0.3333, 0.375, 0.3776, 0.0, 0.0, 0.625, 0.3333, 0.7917, 0.5, 0.0, 0.0, 0.375, 0.3333, 0.375, 0.25, 0.625, 0.25, 0.625, 0.25, 0.375, 0.25, 0.7917, 0.5, 0.625, 0.3333, 0.625, 0.25, 0.625, 0.25, 0.375, 0.25, 0.375, 0.25, 0.375, 0.3333, 0.0, 0.0, 0.375, 1.0, 0.625, 1.0, 0.625, 0.4167, 0.375, 0.4167, 0.375, 0.25, 0.375, 0.5, 0.625, 0.5, 0.625, 0.25, 0.625, 0.25, 0.625, 0.5, 0.625, 0.4167, 0.625, 1.0, 0.375, 1.0, 0.375, 0.4167, 0.375, 0.5, 0.375, 0.25, 0.375, 0.4167, 0.375, 0.5, 0.375, 0.5, 0.375, 0.4167, 0.375, 0.5, 0.625, 0.5, 0.625, 0.5, 0.375, 0.5])
me_cube.materials.append(mat_material)
me_cube.use_remesh_preserve_volume = False
me_cube.use_remesh_preserve_attributes = False
me_cube.use_mirror_vertex_groups = False
me_cube.update()

# ---- objects
ob_cube = bpy.data.objects.new('Cube', me_cube)
ob_light = bpy.data.objects.new('Light', light_light)
ob_camera = bpy.data.objects.new('Camera', cam_camera)

# ---- transforms, parenting, visibility, modifiers, constraints
ob_cube.location = (0.0, 0.0, 0.0)
ob_cube.lock_rotations_4d = False
ob_cube.empty_display_type = 'ARROWS'
ob_cube.lineart.crease_threshold = 0.0
ob_light.location = (4.076, 1.005, 5.904)
ob_light.rotation_euler = (0.6503, 0.05522, 1.866)
ob_light.lock_rotations_4d = False
ob_light.empty_display_type = 'ARROWS'
ob_light.color = (0.0, 0.0, 0.0, 0.0)
ob_light.lineart.crease_threshold = 0.0
ob_camera.location = (7.359, -6.926, 4.958)
ob_camera.rotation_euler = (1.109, 0.0, 0.8149)
ob_camera.lock_rotations_4d = False
ob_camera.empty_display_type = 'ARROWS'
ob_camera.color = (0.0, 0.0, 0.0, 0.0)
ob_camera.display_type = 'WIRE'
ob_camera.lineart.crease_threshold = 0.0

# ---- collection membership
col_collection.objects.link(ob_cube)
col_collection.objects.link(ob_light)
col_collection.objects.link(ob_camera)

# ---- scene / render settings (as saved in the file)
scene.camera = ob_camera
scene.frame_start = 1; scene.frame_end = 250; scene.frame_set(0)
scene.render.engine = 'BLENDER_EEVEE_NEXT'
scene.cycles.use_denoising = False
scene.cycles.samples = 128
scene.cycles.sampling_pattern = 'TABULATED_SOBOL'
scene.cycles.use_adaptive_sampling = False
scene.cycles.use_light_tree = False
scene.view_settings.view_transform = 'Filmic'
bpy.context.view_layer.update()

